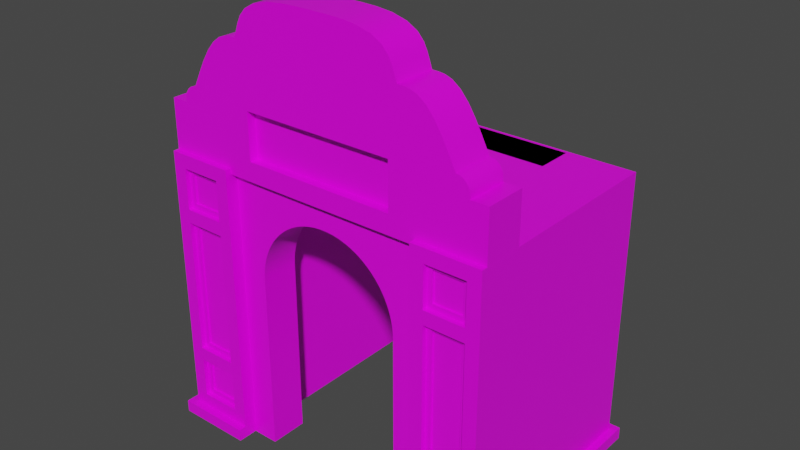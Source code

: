 # Source: 3ab_6ab.blend  (saved by Blender 3.0.42; exported with 4.5.12 LTS)
import bpy
from mathutils import Matrix  # noqa: F401  (used for matrix-valued properties, if any)

bpy.ops.wm.read_factory_settings(use_empty=True)
scene = bpy.context.scene
scene.name = 'Scene'

# ---- collections
col_collection = bpy.data.collections.new('Collection'); scene.collection.children.link(col_collection)

# ---- images (referenced by path relative to the original .blend; pixels are not part of the script)
import os
ASSET_DIR = os.environ.get("B2B_ASSET_DIR", "")  # directory of the original .blend (textures are referenced by path, not embedded)
HERE = os.path.dirname(os.path.abspath(__file__))  # packed textures are extracted next to this script under _unpacked/

def load_image(name, relpath, width, height, colorspace="sRGB"):
    """Load a texture the original file referenced (path relative to the .blend, or extracted next to this script)."""
    p = next((c for c in (os.path.join(HERE, relpath), os.path.join(ASSET_DIR, relpath)) if relpath and os.path.exists(c)), "")
    if p:
        img = bpy.data.images.load(p, check_existing=True)
        img.name = name
    else:  # same state as the original file: an image datablock whose file is absent (Cycles renders it pink)
        img = bpy.data.images.new(name, width, height)
        img.source = "FILE"
        img.filepath = "//" + (relpath or name)
    img.colorspace_settings.name = colorspace
    return img
img_concrete024_1k_color_jpg = load_image('Concrete024_1K_Color.jpg', 'img/Concrete024_1K_Color.jpg', 1024, 1024, 'sRGB')

# ---- materials (node trees are filled in below, after node groups)
mat_concrete = bpy.data.materials.new('concrete')
mat_concrete.alpha_threshold = 0.0
mat_concrete.use_transparent_shadow = False
mat_concrete.line_color = (0.0, 0.0, 0.0, 1.0)

# ---- node groups
ng_auto_smooth = bpy.data.node_groups.new('Auto Smooth', 'GeometryNodeTree')
_s = ng_auto_smooth.interface.new_socket(name='Geometry', in_out='OUTPUT', socket_type='NodeSocketGeometry')
_s = ng_auto_smooth.interface.new_socket(name='Geometry', in_out='INPUT', socket_type='NodeSocketGeometry')
_s = ng_auto_smooth.interface.new_socket(name='Angle', in_out='INPUT', socket_type='NodeSocketFloat')
_s.subtype = 'ANGLE'
_s.min_value = 0.0
_s.max_value = 3.142
ng_auto_smooth.is_modifier = True
_N = ng_auto_smooth.nodes; _L = ng_auto_smooth.links
n0 = _N.new('NodeGroupOutput'); n0.name = 'Group Output'; n0.location = (480, -100)
n1 = _N.new('NodeGroupInput'); n1.name = 'Group Input'; n1.location = (-420, -300)
n2 = _N.new('NodeGroupInput'); n2.name = 'Group Input.001'; n2.location = (-60, -100)
n3 = _N.new('GeometryNodeSetShadeSmooth'); n3.name = 'Set Shade Smooth'; n3.location = (120, -100)
n3.domain = 'EDGE'
n4 = _N.new('GeometryNodeSetShadeSmooth'); n4.name = 'Set Shade Smooth.001'; n4.location = (300, -100)
n5 = _N.new('GeometryNodeInputMeshEdgeAngle'); n5.name = 'Edge Angle'; n5.location = (-420, -220)
n6 = _N.new('GeometryNodeInputEdgeSmooth'); n6.name = 'Is Edge Smooth'; n6.location = (-60, -160)
n7 = _N.new('GeometryNodeInputShadeSmooth'); n7.name = 'Is Face Smooth'; n7.location = (-240, -340)
n8 = _N.new('FunctionNodeBooleanMath'); n8.name = 'Boolean Math'; n8.location = (-60, -220)
n9 = _N.new('FunctionNodeCompare'); n9.name = 'Compare'; n9.location = (-240, -180)
n9.operation = 'LESS_EQUAL'
_L.new(n5.outputs[0], n9.inputs[0])
_L.new(n4.outputs[0], n0.inputs[0])
_L.new(n1.outputs[1], n9.inputs[1])
_L.new(n9.outputs[0], n8.inputs[0])
_L.new(n7.outputs[0], n8.inputs[1])
_L.new(n2.outputs[0], n3.inputs[0])
_L.new(n6.outputs[0], n3.inputs[1])
_L.new(n3.outputs[0], n4.inputs[0])
_L.new(n8.outputs[0], n3.inputs[2])
n0.is_active_output = True

# ---- material node trees
mat_concrete.use_nodes = True; mat_concrete.node_tree.nodes.clear()
_N = mat_concrete.node_tree.nodes; _L = mat_concrete.node_tree.links
n0 = _N.new('ShaderNodeOutputMaterial'); n0.name = 'Material Output'; n0.location = (300, 300)
n1 = _N.new('ShaderNodeBsdfPrincipled'); n1.name = 'Principled BSDF'; n1.location = (10, 300)
n1.distribution = 'GGX'
n1.subsurface_method = 'RANDOM_WALK_SKIN'
n1.inputs[2].default_value = 0.4
n1.inputs[3].default_value = 1.45
n1.inputs[27].default_value = (0.0, 0.0, 0.0, 1.0)
n1.inputs[28].default_value = 1.0
n2 = _N.new('ShaderNodeTexImage'); n2.name = 'Image Texture'; n2.location = (-280, 272)
n2.image = img_concrete024_1k_color_jpg
_L.new(n1.outputs[0], n0.inputs[0])
_L.new(n2.outputs[0], n1.inputs[0])
n0.is_active_output = True

# ---- world
world_world = bpy.data.worlds.new('World'); scene.world = world_world
world_world.use_nodes = True; world_world.node_tree.nodes.clear()
_N = world_world.node_tree.nodes; _L = world_world.node_tree.links
n0 = _N.new('ShaderNodeOutputWorld'); n0.name = 'World Output'; n0.location = (300, 300)
n1 = _N.new('ShaderNodeBackground'); n1.name = 'Background'; n1.location = (10, 300)
n1.inputs[0].default_value = (0.05088, 0.05088, 0.05088, 1.0)
_L.new(n1.outputs[0], n0.inputs[0])
n0.is_active_output = True
world_world.color = (0.05088, 0.05088, 0.05088)
world_world.use_sun_shadow = False
world_world.sun_shadow_jitter_overblur = 0.0

# ---- meshes
me_cube_001 = bpy.data.meshes.new('Cube.001')
me_cube_001.from_pydata([(-4.599, -2.625, -5.88), (-4.599, -2.625, 1.318), (-4.599, 3.937, -5.88), (-4.599, 3.937, 1.318), (-3.4, -2.625, -5.88), (-3.4, -2.625, 1.318), (-3.4, 3.937, -5.88), (-3.4, 3.937, 1.318), (-4.999, -2.625, -6.281), (-4.999, -2.625, 1.72), (-4.999, 3.937, 1.72), (-4.999, 3.937, -6.281), (-2.999, 3.937, -6.281), (-2.999, 3.937, 1.72), (-2.999, -2.625, 1.72), (-2.999, -2.625, -6.281), (-4.999, -2.625, 0.3941), (-4.999, 3.937, 0.3941), (-2.999, 3.937, 0.3941), (-2.999, -2.625, 0.3941), (-4.599, -2.625, 0.1191), (-4.599, 3.937, 0.1191), (-3.4, 3.937, 0.1191), (-3.4, -2.625, 0.1191), (-4.999, 3.937, -0.061), (-2.999, 3.937, -0.061), (-2.999, -2.625, -0.061), (-4.599, 3.937, -0.281), (-3.4, 3.937, -0.281), (-3.4, -2.625, -0.281), (-4.999, -2.625, -0.061), (-4.599, -2.625, -0.281), (-4.999, 3.937, -4.504), (-2.999, 3.937, -4.504), (-2.999, -2.625, -4.504), (-4.599, 3.937, -4.281), (-3.4, 3.937, -4.281), (-3.4, -2.625, -4.281), (-4.999, -2.625, -4.504), (-4.599, -2.625, -4.281), (-4.999, 3.937, -4.947), (-2.999, 3.937, -4.947), (-2.999, -2.625, -4.947), (-4.599, 3.937, -4.679), (-3.4, 3.937, -4.679), (-3.4, -2.625, -4.679), (-4.999, -2.625, -4.947), (-4.599, -2.625, -4.679), (-4.439, -2.484, 0.2791), (-4.439, -2.484, 1.158), (-3.56, -2.484, -4.839), (-3.56, -2.484, -5.72), (-4.439, -2.484, -5.72), (-3.56, -2.484, 1.158), (-3.56, -2.484, 0.2791), (-4.439, -2.484, -4.121), (-4.439, -2.484, -0.4416), (-3.56, -2.484, -0.4416), (-3.56, -2.484, -4.121), (-4.439, -2.484, -4.839), (-4.439, 3.796, -4.839), (-4.439, 3.796, -5.72), (-3.56, 3.796, -5.72), (-4.439, 3.796, 1.158), (-3.56, 3.796, 1.158), (-3.56, 3.796, -4.839), (-4.439, 3.796, 0.2791), (-3.56, 3.796, 0.2791), (-4.439, 3.796, -0.4416), (-3.56, 3.796, -0.4416), (-4.439, 3.796, -4.121), (-3.56, 3.796, -4.121), (-4.599, -2.484, 0.1191), (-4.599, -2.484, 1.318), (-3.4, -2.484, -4.679), (-3.4, -2.484, -5.88), (-4.599, -2.484, -5.88), (-3.4, -2.484, 1.318), (-3.4, -2.484, 0.1191), (-4.599, -2.484, -4.281), (-4.599, -2.484, -0.281), (-3.4, -2.484, -0.281), (-3.4, -2.484, -4.281), (-4.599, -2.484, -4.679), (-4.599, 3.796, -4.679), (-4.599, 3.796, -5.88), (-3.4, 3.796, -5.88), (-4.599, 3.796, 1.318), (-3.4, 3.796, 1.318), (-3.4, 3.796, -4.679), (-4.599, 3.796, 0.1191), (-3.4, 3.796, 0.1191), (-4.599, 3.796, -0.281), (-3.4, 3.796, -0.281), (-4.599, 3.796, -4.281), (-3.4, 3.796, -4.281), (-4.439, -2.424, 0.2791), (-4.439, -2.424, 1.158), (-3.56, -2.424, -4.839), (-3.56, -2.424, -5.72), (-4.439, -2.424, -5.72), (-3.56, -2.424, 1.158), (-3.56, -2.424, 0.2791), (-4.439, -2.424, -4.121), (-4.439, -2.424, -0.4416), (-3.56, -2.424, -0.4416), (-3.56, -2.424, -4.121), (-4.439, -2.424, -4.839), (-4.439, 3.737, -4.839), (-4.439, 3.737, -5.72), (-3.56, 3.737, -5.72), (-4.439, 3.737, 1.158), (-3.56, 3.737, 1.158), (-3.56, 3.737, -4.839), (-4.439, 3.737, 0.2791), (-3.56, 3.737, 0.2791), (-4.439, 3.737, -0.4416), (-3.56, 3.737, -0.4416), (-4.439, 3.737, -4.121), (-3.56, 3.737, -4.121), (3.399, -2.625, -5.88), (3.399, -2.625, 1.318), (3.399, 3.937, -5.88), (3.399, 3.937, 1.318), (4.599, -2.625, -5.88), (4.599, -2.625, 1.318), (4.599, 3.937, -5.88), (4.599, 3.937, 1.318), (2.999, -2.625, -6.281), (2.999, -2.625, 1.72), (2.999, 3.937, 1.72), (2.999, 3.937, -6.281), (4.999, 3.937, -6.281), (4.999, 3.937, 1.72), (4.999, -2.625, 1.72), (4.999, -2.625, -6.281), (2.999, -2.625, 0.3941), (2.999, 3.937, 0.3941), (4.999, 3.937, 0.3941), (4.999, -2.625, 0.3941), (3.399, -2.625, 0.1191), (3.399, 3.937, 0.1191), (4.599, 3.937, 0.1191), (4.599, -2.625, 0.1191), (2.999, 3.937, -0.061), (4.999, 3.937, -0.061), (4.999, -2.625, -0.061), (3.399, 3.937, -0.281), (4.599, 3.937, -0.281), (4.599, -2.625, -0.281), (2.999, -2.625, -0.061), (3.399, -2.625, -0.281), (2.999, 3.937, -4.504), (4.999, 3.937, -4.504), (4.999, -2.625, -4.504), (3.399, 3.937, -4.281), (4.599, 3.937, -4.281), (4.599, -2.625, -4.281), (2.999, -2.625, -4.504), (3.399, -2.625, -4.281), (2.999, 3.937, -4.947), (4.999, 3.937, -4.947), (4.999, -2.625, -4.947), (3.399, 3.937, -4.679), (4.599, 3.937, -4.679), (4.599, -2.625, -4.679), (2.999, -2.625, -4.947), (3.399, -2.625, -4.679), (3.559, -2.484, 0.2791), (3.559, -2.484, 1.158), (4.439, -2.484, -4.839), (4.439, -2.484, -5.72), (3.559, -2.484, -5.72), (4.439, -2.484, 1.158), (4.439, -2.484, 0.2791), (3.559, -2.484, -4.121), (3.559, -2.484, -0.4416), (4.439, -2.484, -0.4416), (4.439, -2.484, -4.121), (3.559, -2.484, -4.839), (3.559, 3.796, -4.839), (3.559, 3.796, -5.72), (4.439, 3.796, -5.72), (3.559, 3.796, 1.158), (4.439, 3.796, 1.158), (4.439, 3.796, -4.839), (3.559, 3.796, 0.2791), (4.439, 3.796, 0.2791), (3.559, 3.796, -0.4416), (4.439, 3.796, -0.4416), (3.559, 3.796, -4.121), (4.439, 3.796, -4.121), (3.399, -2.484, 0.1191), (3.399, -2.484, 1.318), (4.599, -2.484, -4.679), (4.599, -2.484, -5.88), (3.399, -2.484, -5.88), (4.599, -2.484, 1.318), (4.599, -2.484, 0.1191), (3.399, -2.484, -4.281), (3.399, -2.484, -0.281), (4.599, -2.484, -0.281), (4.599, -2.484, -4.281), (3.399, -2.484, -4.679), (3.399, 3.796, -4.679), (3.399, 3.796, -5.88), (4.599, 3.796, -5.88), (3.399, 3.796, 1.318), (4.599, 3.796, 1.318), (4.599, 3.796, -4.679), (3.399, 3.796, 0.1191), (4.599, 3.796, 0.1191), (3.399, 3.796, -0.281), (4.599, 3.796, -0.281), (3.399, 3.796, -4.281), (4.599, 3.796, -4.281), (3.559, -2.424, 0.2791), (3.559, -2.424, 1.158), (4.439, -2.424, -4.839), (4.439, -2.424, -5.72), (3.559, -2.424, -5.72), (4.439, -2.424, 1.158), (4.439, -2.424, 0.2791), (3.559, -2.424, -4.121), (3.559, -2.424, -0.4416), (4.439, -2.424, -0.4416), (4.439, -2.424, -4.121), (3.559, -2.424, -4.839), (3.559, 3.737, -4.839), (3.559, 3.737, -5.72), (4.439, 3.737, -5.72), (3.559, 3.737, 1.158), (4.439, 3.737, 1.158), (4.439, 3.737, -4.839), (3.559, 3.737, 0.2791), (4.439, 3.737, 0.2791), (3.559, 3.737, -0.4416), (4.439, 3.737, -0.4416), (3.559, 3.737, -4.121), (4.439, 3.737, -4.121), (-4.999, -2.449, 1.561), (4.998, -2.449, 1.561), (-4.999, -2.449, 3.155), (4.998, -2.449, 3.155), (-4.999, -1.251, 1.561), (4.998, -1.251, 1.561), (-4.999, -1.251, 3.155), (4.998, -1.251, 3.155), (-4.497, -2.449, 1.561), (-4.497, -2.449, 3.155), (-4.497, -1.251, 1.561), (-4.497, -1.251, 3.155), (-4.103, -2.449, 1.561), (-4.103, -1.251, 1.561), (-4.103, -2.449, 3.155), (-4.103, -1.251, 3.155), (-2.501, -2.449, 1.561), (-2.501, -1.251, 1.561), (-2.24, -2.449, 3.461), (-2.501, -1.251, 3.155), (4.5, -2.449, 1.561), (4.5, -1.251, 1.561), (4.5, -2.449, 3.155), (4.5, -1.251, 3.155), (4.107, -2.449, 3.155), (4.107, -1.251, 3.155), (4.107, -2.449, 1.561), (4.107, -1.251, 1.561), (2.24, -2.449, 3.461), (2.501, -1.251, 3.155), (2.501, -2.449, 1.561), (2.501, -1.251, 1.561), (-4.103, -2.449, 3.654), (-4.103, -1.251, 3.654), (-2.501, -2.449, 3.654), (-2.501, -1.251, 3.654), (2.501, -2.449, 3.654), (2.501, -1.251, 3.654), (4.107, -2.449, 3.654), (4.107, -1.251, 3.654), (-2.501, -2.449, 5.254), (-2.501, -1.251, 5.254), (2.501, -2.449, 5.254), (2.501, -1.251, 5.254), (-4.103, -2.449, 3.654), (-4.485, -2.449, 3.325), (-4.446, -2.449, 3.433), (-4.383, -2.449, 3.525), (-4.301, -2.449, 3.596), (-4.206, -2.449, 3.639), (-4.103, -1.251, 3.654), (-4.206, -1.251, 3.639), (-4.301, -1.251, 3.596), (-4.383, -1.251, 3.525), (-4.446, -1.251, 3.433), (-4.485, -1.251, 3.325), (4.107, -2.449, 3.654), (4.209, -2.449, 3.639), (4.304, -2.449, 3.596), (4.386, -2.449, 3.525), (4.449, -2.449, 3.433), (4.487, -2.449, 3.325), (4.107, -1.251, 3.654), (4.487, -1.251, 3.325), (4.449, -1.251, 3.433), (4.386, -1.251, 3.525), (4.304, -1.251, 3.596), (4.209, -1.251, 3.639), (-4.029, -2.449, 3.801), (-2.501, -2.449, 5.254), (-3.87, -2.449, 4.112), (-3.702, -2.449, 4.423), (-3.508, -2.449, 4.725), (-3.284, -2.449, 4.987), (-3.056, -2.449, 5.155), (-2.853, -2.449, 5.23), (-2.672, -2.449, 5.251), (-2.501, -1.251, 5.254), (-4.029, -1.251, 3.801), (-2.672, -1.251, 5.251), (-2.853, -1.251, 5.23), (-3.056, -1.251, 5.155), (-3.284, -1.251, 4.987), (-3.508, -1.251, 4.725), (-3.702, -1.251, 4.423), (-3.87, -1.251, 4.112), (2.501, -2.449, 5.254), (4.032, -2.449, 3.801), (2.673, -2.449, 5.251), (2.854, -2.449, 5.23), (3.058, -2.449, 5.155), (3.287, -2.449, 4.987), (3.511, -2.449, 4.725), (3.705, -2.449, 4.423), (3.874, -2.449, 4.112), (4.032, -1.251, 3.801), (2.501, -1.251, 5.254), (3.874, -1.251, 4.112), (3.705, -1.251, 4.423), (3.511, -1.251, 4.725), (3.287, -1.251, 4.987), (3.058, -1.251, 5.155), (2.854, -1.251, 5.23), (2.673, -1.251, 5.251), (0.0001073, -2.449, 5.254), (0.0001073, -1.251, 5.254), (0.0001076, -2.449, 6.389), (0.0001076, -1.251, 6.389), (0.0001076, -2.449, 6.389), (2.445, -2.449, 5.417), (0.453, -2.449, 6.387), (0.9094, -2.449, 6.373), (1.366, -2.449, 6.323), (1.785, -2.449, 6.21), (2.09, -2.449, 6.035), (2.268, -2.449, 5.833), (2.37, -2.449, 5.625), (-2.445, -2.449, 5.417), (0.0001076, -2.449, 6.389), (-2.37, -2.449, 5.625), (-2.267, -2.449, 5.833), (-2.09, -2.449, 6.035), (-1.785, -2.449, 6.21), (-1.366, -2.449, 6.323), (-0.9092, -2.449, 6.373), (-0.4528, -2.449, 6.387), (2.445, -1.251, 5.417), (0.0001076, -1.251, 6.389), (2.37, -1.251, 5.625), (2.268, -1.251, 5.833), (2.09, -1.251, 6.035), (1.785, -1.251, 6.21), (1.366, -1.251, 6.323), (0.9094, -1.251, 6.373), (0.453, -1.251, 6.387), (0.0001076, -1.251, 6.389), (-2.445, -1.251, 5.417), (-0.4528, -1.251, 6.387), (-0.9092, -1.251, 6.373), (-1.366, -1.251, 6.323), (-1.785, -1.251, 6.21), (-2.09, -1.251, 6.035), (-2.267, -1.251, 5.833), (-2.37, -1.251, 5.625), (-4.999, -2.449, 2.118), (4.998, -2.449, 2.118), (-4.999, -1.251, 2.118), (4.998, -1.251, 2.118), (-4.497, -1.251, 2.118), (-4.497, -2.449, 2.118), (-4.103, -1.251, 2.118), (-4.103, -2.449, 2.118), (-2.501, -1.251, 2.118), (-2.24, -2.449, 2.118), (4.5, -1.251, 2.118), (4.5, -2.449, 2.118), (4.107, -2.449, 2.118), (4.107, -1.251, 2.118), (2.501, -1.251, 2.118), (2.24, -2.449, 2.118), (-2.24, -2.203, 3.461), (2.24, -2.203, 3.461), (-2.24, -2.203, 2.118), (2.24, -2.203, 2.118), (-3.0, 2.725, 1.72), (-3.0, 3.842, 1.72), (3.0, 2.725, 1.72), (3.0, 3.842, 1.72), (-3.0, 2.725, -1.191), (-2.945, 3.842, -0.9345), (-3.0, 3.842, -1.191), (-2.945, 2.725, -0.9345), (-2.982, 2.725, -1.08), (-2.982, 3.842, -1.08), (0.2034, 2.725, 0.7794), (0.2034, 3.842, 0.7794), (-0.0002806, 2.725, 0.7844), (-0.0002806, 3.842, 0.7844), (-1.374, 2.725, 0.5432), (-1.374, 3.842, 0.5432), (-1.553, 2.725, 0.4712), (-1.553, 3.842, 0.4712), (2.446, 2.725, -0.1275), (2.446, 3.842, -0.1275), (2.322, 2.725, -0.0101), (2.322, 3.842, -0.0101), (-2.829, 3.842, -0.6499), (-2.662, 3.842, -0.3793), (-2.752, 3.842, -0.5126), (-2.893, 3.842, -0.7908), (-2.56, 3.842, -0.2507), (-2.447, 3.842, -0.1275), (-2.187, 3.842, 0.1009), (-2.322, 3.842, -0.0101), (-1.887, 3.842, 0.3016), (-1.724, 3.842, 0.3905), (-2.041, 3.842, 0.205), (-1.0, 3.842, 0.6602), (-0.6075, 3.842, 0.7394), (-0.8056, 3.842, 0.7046), (-0.2039, 3.842, 0.7794), (-0.4067, 3.842, 0.7644), (0.607, 3.842, 0.7394), (1.189, 3.842, 0.6063), (0.9995, 3.842, 0.6602), (0.8051, 3.842, 0.7046), (1.552, 3.842, 0.4712), (1.886, 3.842, 0.3016), (-1.724, 2.725, 0.3905), (1.723, 3.842, 0.3905), (1.374, 3.842, 0.5432), (0.4061, 3.842, 0.7644), (-1.19, 3.842, 0.6063), (2.186, 2.725, 0.1009), (2.186, 3.842, 0.1009), (-1.887, 2.725, 0.3016), (2.041, 3.842, 0.205), (2.56, 3.842, -0.2507), (2.751, 3.842, -0.5126), (2.893, 3.842, -0.7908), (2.829, 3.842, -0.6499), (3.0, 3.842, -1.191), (2.982, 3.842, -1.08), (2.944, 3.842, -0.9345), (2.041, 2.725, 0.205), (2.662, 3.842, -0.3793), (-2.041, 2.725, 0.205), (3.0, 2.725, -1.191), (1.886, 2.725, 0.3016), (-2.187, 2.725, 0.1009), (1.723, 2.725, 0.3905), (-1.19, 2.725, 0.6063), (-0.8056, 2.725, 0.7046), (-1.0, 2.725, 0.6602), (-2.322, 2.725, -0.0101), (-0.6075, 2.725, 0.7394), (-0.4067, 2.725, 0.7644), (-0.2039, 2.725, 0.7794), (0.4061, 2.725, 0.7644), (0.9995, 2.725, 0.6602), (0.8051, 2.725, 0.7046), (0.607, 2.725, 0.7394), (1.374, 2.725, 0.5432), (1.552, 2.725, 0.4712), (2.56, 2.725, -0.2507), (2.829, 2.725, -0.6499), (2.751, 2.725, -0.5126), (2.662, 2.725, -0.3793), (2.944, 2.725, -0.9345), (2.982, 2.725, -1.08), (2.893, 2.725, -0.7908), (1.189, 2.725, 0.6063), (-2.447, 2.725, -0.1275), (-2.893, 2.725, -0.7908), (-2.752, 2.725, -0.5126), (-2.829, 2.725, -0.6499), (-2.56, 2.725, -0.2507), (-2.662, 2.725, -0.3793), (-3.0, -2.251, -6.64), (-3.0, -2.251, 1.72), (-3.0, -1.135, -6.64), (-3.0, -1.135, 1.72), (3.0, -2.251, -6.64), (3.0, -2.251, 1.72), (3.0, -1.135, -6.64), (3.0, -1.135, 1.72), (0.4432, -2.251, 0.8175), (1.378, -2.251, 0.3798), (-1.134, -2.251, 0.5493), (0.4432, -1.135, 0.8175), (-1.134, -1.135, 0.5493), (1.378, -1.135, 0.3798), (-0.5885, -2.251, 0.7827), (1.787, -2.251, -0.04938), (1.787, -1.135, -0.04938), (-0.5885, -1.135, 0.7827), (1.258, -2.251, 0.4686), (1.258, -1.135, 0.4686), (-0.7305, -2.251, 0.7383), (-0.7305, -1.135, 0.7383), (1.695, -2.251, 0.06801), (1.695, -1.135, 0.06801), (2.203, -1.135, -1.298), (2.203, -2.251, -1.298), (2.009, -1.135, -0.4345), (2.009, -2.251, -0.4345), (-2.178, -1.135, -1.002), (-2.178, -2.251, -1.002), (2.195, -2.251, -1.15), (2.195, -1.135, -1.15), (1.944, -2.251, -0.3012), (1.944, -1.135, -0.3012), (-2.196, -2.251, -1.15), (-2.196, -1.135, -1.15), (-1.597, -2.251, 0.179), (-1.597, -1.135, 0.179), (-2.203, -1.135, -1.298), (-2.113, -1.135, -0.7127), (-2.151, -1.135, -0.8564), (-2.01, -1.135, -0.4345), (-2.066, -1.135, -0.5718), (-2.066, -2.251, -0.5718), (-1.696, -2.251, 0.06801), (-1.696, -1.135, 0.06801), (-1.944, -1.135, -0.3012), (-1.787, -1.135, -0.04938), (-1.87, -1.135, -0.1726), (-1.259, -1.135, 0.4686), (-1.378, -1.135, 0.3798), (-1.004, -1.135, 0.6213), (-1.491, -1.135, 0.2831), (-2.113, -2.251, -0.7127), (-1.259, -2.251, 0.4686), (-0.8691, -1.135, 0.6844), (1.133, -2.251, 0.5493), (-0.2971, -1.135, 0.8425), (1.133, -1.135, 0.5493), (-0.4438, -1.135, 0.8175), (0.1485, -1.135, 0.8575), (-0.0002806, -1.135, 0.8625), (0.2965, -1.135, 0.8425), (-0.149, -1.135, 0.8575), (0.8686, -1.135, 0.6844), (0.7299, -1.135, 0.7383), (1.003, -1.135, 0.6213), (1.49, -1.135, 0.2831), (1.597, -1.135, 0.179), (0.2965, -2.251, 0.8425), (1.597, -2.251, 0.179), (0.5879, -1.135, 0.7827), (2.178, -2.251, -1.002), (2.178, -1.135, -1.002), (-0.8691, -2.251, 0.6844), (-2.203, -2.251, -1.298), (-1.787, -2.251, -0.04938), (1.869, -2.251, -0.1726), (1.869, -1.135, -0.1726), (-2.203, -1.135, -6.64), (-1.378, -2.251, 0.3798), (2.15, -1.135, -0.8564), (2.113, -1.135, -0.7127), (2.203, -1.135, -6.64), (1.003, -2.251, 0.6213), (2.066, -1.135, -0.5718), (-2.151, -2.251, -0.8564), (-0.0002806, -2.251, 0.8625), (1.49, -2.251, 0.2831), (-0.149, -2.251, 0.8575), (2.203, -2.251, -6.64), (0.1485, -2.251, 0.8575), (2.15, -2.251, -0.8564), (-1.004, -2.251, 0.6213), (-1.491, -2.251, 0.2831), (-1.87, -2.251, -0.1726), (0.8686, -2.251, 0.6844), (-2.203, -2.251, -6.64), (-0.2971, -2.251, 0.8425), (2.113, -2.251, -0.7127), (-0.4438, -2.251, 0.8175), (0.5879, -2.251, 0.7827), (2.066, -2.251, -0.5718), (0.7299, -2.251, 0.7383), (-1.944, -2.251, -0.3012), (-2.01, -2.251, -0.4345), (-5.223, -2.848, -6.64), (-5.223, -2.848, -6.281), (-5.223, 4.16, -6.64), (-5.223, 4.16, -6.281), (-2.999, -2.848, -6.64), (-2.999, -2.848, -6.281), (-2.999, 4.16, -6.64), (-2.999, 4.16, -6.281), (2.999, -2.848, -6.64), (2.999, -2.848, -6.281), (2.999, 4.16, -6.64), (2.999, 4.16, -6.281), (5.223, -2.848, -6.64), (5.223, -2.848, -6.281), (5.223, 4.16, -6.64), (5.223, 4.16, -6.281), (-3.0, -2.039, 1.72), (3.0, -2.039, 1.72), (-3.0, 3.937, 1.72), (3.0, 3.937, 1.72), (-3.0, 3.937, 1.548), (-3.0, -2.039, 1.548), (3.0, -2.039, 1.548), (3.0, 3.937, 1.548)], [], [(16, 9, 10, 17), (36, 35, 94, 95), (18, 13, 14, 19), (20, 23, 78, 72), (11, 12, 15, 8), (13, 10, 9, 14), (2, 6, 12, 11), (7, 3, 10, 13), (4, 0, 8, 15), (1, 5, 14, 9), (29, 23, 20, 31), (25, 18, 19, 26), (27, 21, 22, 28), (30, 16, 17, 24), (38, 30, 24, 32), (35, 27, 92, 94), (33, 25, 26, 34), (5, 1, 73, 77), (45, 37, 39, 47), (41, 33, 34, 42), (43, 35, 36, 44), (46, 38, 32, 40), (8, 46, 40, 11), (22, 21, 90, 91), (12, 41, 42, 15), (1, 20, 72, 73), (9, 16, 30, 38, 46, 8, 0, 47, 39, 31, 20, 1), (14, 5, 4, 15), (6, 7, 13, 12), (10, 3, 2, 11), (58, 57, 105, 106), (51, 50, 98, 99), (50, 59, 107, 98), (39, 37, 82, 79), (37, 29, 81, 82), (31, 39, 79, 80), (47, 0, 76, 83), (4, 45, 74, 75), (29, 31, 80, 81), (45, 47, 83, 74), (23, 5, 77, 78), (0, 4, 75, 76), (71, 70, 118, 119), (65, 62, 110, 113), (67, 66, 114, 115), (27, 28, 93, 92), (3, 7, 88, 87), (43, 44, 89, 84), (28, 36, 95, 93), (44, 6, 86, 89), (21, 3, 87, 90), (2, 43, 84, 85), (7, 22, 91, 88), (6, 2, 85, 86), (48, 49, 73, 72), (50, 51, 75, 74), (51, 52, 76, 75), (49, 53, 77, 73), (53, 54, 78, 77), (54, 48, 72, 78), (55, 56, 80, 79), (56, 57, 81, 80), (57, 58, 82, 81), (58, 55, 79, 82), (52, 59, 83, 76), (59, 50, 74, 83), (60, 61, 85, 84), (61, 62, 86, 85), (64, 63, 87, 88), (62, 65, 89, 86), (63, 66, 90, 87), (67, 64, 88, 91), (66, 67, 91, 90), (69, 68, 92, 93), (68, 70, 94, 92), (71, 69, 93, 95), (70, 71, 95, 94), (65, 60, 84, 89), (102, 101, 97, 96), (106, 105, 104, 103), (99, 98, 107, 100), (48, 54, 102, 96), (52, 51, 99, 100), (55, 58, 106, 103), (56, 55, 103, 104), (53, 49, 97, 101), (59, 52, 100, 107), (49, 48, 96, 97), (57, 56, 104, 105), (54, 53, 101, 102), (114, 111, 112, 115), (118, 116, 117, 119), (109, 108, 113, 110), (61, 60, 108, 109), (68, 69, 117, 116), (66, 63, 111, 114), (60, 65, 113, 108), (62, 61, 109, 110), (70, 68, 116, 118), (64, 67, 115, 112), (63, 64, 112, 111), (69, 71, 119, 117), (136, 129, 130, 137), (156, 155, 214, 215), (138, 133, 134, 139), (140, 143, 198, 192), (131, 132, 135, 128), (133, 130, 129, 134), (122, 126, 132, 131), (127, 123, 130, 133), (124, 120, 128, 135), (121, 125, 134, 129), (149, 143, 140, 151), (145, 138, 139, 146), (147, 141, 142, 148), (150, 136, 137, 144), (158, 150, 144, 152), (155, 147, 212, 214), (153, 145, 146, 154), (125, 121, 193, 197), (165, 157, 159, 167), (161, 153, 154, 162), (163, 155, 156, 164), (166, 158, 152, 160), (128, 166, 160, 131), (142, 141, 210, 211), (132, 161, 162, 135), (121, 140, 192, 193), (129, 136, 150, 158, 166, 128, 120, 167, 159, 151, 140, 121), (134, 125, 124, 135), (126, 127, 133, 132), (130, 123, 122, 131), (178, 177, 225, 226), (171, 170, 218, 219), (170, 179, 227, 218), (159, 157, 202, 199), (157, 149, 201, 202), (151, 159, 199, 200), (167, 120, 196, 203), (124, 165, 194, 195), (149, 151, 200, 201), (165, 167, 203, 194), (143, 125, 197, 198), (120, 124, 195, 196), (191, 190, 238, 239), (185, 182, 230, 233), (187, 186, 234, 235), (147, 148, 213, 212), (123, 127, 208, 207), (163, 164, 209, 204), (148, 156, 215, 213), (164, 126, 206, 209), (141, 123, 207, 210), (122, 163, 204, 205), (127, 142, 211, 208), (126, 122, 205, 206), (168, 169, 193, 192), (170, 171, 195, 194), (171, 172, 196, 195), (169, 173, 197, 193), (173, 174, 198, 197), (174, 168, 192, 198), (175, 176, 200, 199), (176, 177, 201, 200), (177, 178, 202, 201), (178, 175, 199, 202), (172, 179, 203, 196), (179, 170, 194, 203), (180, 181, 205, 204), (181, 182, 206, 205), (184, 183, 207, 208), (182, 185, 209, 206), (183, 186, 210, 207), (187, 184, 208, 211), (186, 187, 211, 210), (189, 188, 212, 213), (188, 190, 214, 212), (191, 189, 213, 215), (190, 191, 215, 214), (185, 180, 204, 209), (222, 221, 217, 216), (226, 225, 224, 223), (219, 218, 227, 220), (168, 174, 222, 216), (172, 171, 219, 220), (175, 178, 226, 223), (176, 175, 223, 224), (173, 169, 217, 221), (179, 172, 220, 227), (169, 168, 216, 217), (177, 176, 224, 225), (174, 173, 221, 222), (234, 231, 232, 235), (238, 236, 237, 239), (229, 228, 233, 230), (181, 180, 228, 229), (188, 189, 237, 236), (186, 183, 231, 234), (180, 185, 233, 228), (182, 181, 229, 230), (190, 188, 236, 238), (184, 187, 235, 232), (183, 184, 232, 231), (189, 191, 239, 237), (395, 262, 243, 385), (394, 387, 247, 263), (385, 243, 247, 387), (384, 240, 244, 386), (249, 242, 246, 251), (260, 241, 245, 261), (240, 248, 250, 244), (265, 263, 303, 304, 305, 306, 307, 302, 279), (386, 388, 251, 246), (384, 242, 249, 389), (248, 252, 253, 250), (388, 390, 255, 251), (389, 249, 254, 391), (251, 255, 273, 290, 291, 292, 293, 294, 295), (252, 256, 257, 253), (390, 392, 259, 255), (391, 254, 258, 393), (243, 262, 263, 247), (266, 260, 261, 267), (397, 394, 263, 265), (396, 264, 262, 395), (399, 268, 264, 396), (398, 397, 265, 269), (270, 266, 267, 271), (255, 259, 275, 273), (296, 278, 279, 302), (273, 275, 281, 317, 319, 320, 321, 322, 323, 324, 325, 318), (262, 264, 278, 296, 297, 298, 299, 300, 301), (399, 393, 402, 403), (254, 249, 285, 286, 287, 288, 289, 284, 272), (264, 268, 276, 278), (258, 254, 272, 274), (269, 265, 279, 277), (272, 273, 318, 308), (345, 283, 366, 368, 369, 370, 371, 372, 373, 374, 367, 347), (278, 276, 282, 326, 328, 329, 330, 331, 332, 333, 334, 327), (280, 309, 317, 281), (326, 282, 283, 336), (279, 278, 327, 335), (277, 279, 335, 337, 338, 339, 340, 341, 342, 343, 336, 283), (280, 281, 376, 357), (346, 358, 375, 347), (281, 345, 347, 375, 377, 378, 379, 380, 381, 382, 383, 376), (282, 344, 346, 348, 350, 351, 352, 353, 354, 355, 356, 349), (249, 251, 295, 285), (285, 295, 294, 286), (286, 294, 293, 287), (287, 293, 292, 288), (288, 292, 291, 289), (289, 291, 290, 284), (296, 302, 307, 297), (297, 307, 306, 298), (298, 306, 305, 299), (299, 305, 304, 300), (300, 304, 303, 301), (301, 303, 263, 262), (272, 284, 290, 273), (308, 318, 325, 310), (310, 325, 324, 311), (311, 324, 323, 312), (312, 323, 322, 313), (313, 322, 321, 314), (314, 321, 320, 315), (315, 320, 319, 316), (316, 319, 317, 309), (326, 336, 343, 328), (328, 343, 342, 329), (329, 342, 341, 330), (330, 341, 340, 331), (331, 340, 339, 332), (332, 339, 338, 333), (333, 338, 337, 334), (334, 337, 335, 327), (274, 272, 308, 310, 311, 312, 313, 314, 315, 316, 309, 280), (344, 280, 357, 359, 360, 361, 362, 363, 364, 365, 358, 346), (283, 282, 349, 366), (357, 376, 383, 359), (359, 383, 382, 360), (360, 382, 381, 361), (361, 381, 380, 362), (362, 380, 379, 363), (363, 379, 378, 364), (364, 378, 377, 365), (365, 377, 375, 358), (348, 367, 374, 350), (350, 374, 373, 351), (351, 373, 372, 352), (352, 372, 371, 353), (353, 371, 370, 354), (354, 370, 369, 355), (355, 369, 368, 356), (356, 368, 366, 349), (348, 346, 347, 367), (258, 274, 276, 268), (309, 326, 276, 274), (257, 256, 270, 271), (392, 257, 271, 398), (275, 259, 269, 277), (336, 317, 275, 277), (259, 392, 398, 269), (256, 393, 399, 270), (271, 267, 397, 398), (270, 399, 396, 266), (266, 396, 395, 260), (267, 261, 394, 397), (252, 391, 393, 256), (253, 257, 392, 390), (248, 389, 391, 252), (250, 253, 390, 388), (240, 384, 389, 248), (244, 250, 388, 386), (242, 384, 386, 246), (241, 385, 387, 245), (261, 245, 387, 394), (260, 395, 385, 241), (402, 400, 401, 403), (268, 399, 403, 401), (393, 258, 400, 402), (258, 268, 401, 400), (408, 404, 405, 410), (410, 405, 407, 461, 462, 463, 459, 460, 458, 465, 457, 423, 425, 454, 456, 447, 449, 446, 450, 443, 444, 445, 442, 451, 415, 417, 440, 441, 438, 439, 437, 452, 419, 421, 435, 434, 436, 432, 433, 431, 430, 427, 428, 426, 429, 409, 413), (461, 407, 406, 467), (467, 406, 404, 408, 412, 411, 493, 495, 494, 497, 496, 492, 474, 469, 466, 455, 448, 420, 418, 471, 473, 472, 475, 476, 477, 416, 414, 478, 481, 480, 479, 491, 482, 483, 470, 468, 464, 453, 424, 422, 484, 487, 486, 485, 490, 488, 489), (407, 405, 404, 406), (427, 430, 496, 497), (444, 443, 491, 479), (438, 441, 476, 475), (485, 460, 459, 490), (494, 428, 427, 497), (445, 444, 479, 480), (439, 438, 475, 472), (486, 458, 460, 485), (495, 426, 428, 494), (442, 445, 480, 481), (437, 439, 472, 473), (487, 465, 458, 486), (493, 429, 426, 495), (451, 442, 481, 478), (452, 437, 473, 471), (457, 465, 487, 484), (411, 409, 429, 493), (415, 451, 478, 414), (419, 452, 471, 418), (423, 457, 484, 422), (409, 411, 412, 413), (414, 416, 417, 415), (418, 420, 421, 419), (422, 424, 425, 423), (410, 413, 412, 408), (435, 421, 420, 448), (424, 453, 454, 425), (434, 435, 448, 455), (453, 464, 456, 454), (436, 434, 455, 466), (447, 456, 464, 468), (432, 436, 466, 469), (449, 447, 468, 470), (433, 432, 469, 474), (446, 449, 470, 483), (489, 462, 461, 467), (431, 433, 474, 492), (450, 446, 483, 482), (440, 417, 416, 477), (488, 463, 462, 489), (430, 431, 492, 496), (443, 450, 482, 491), (441, 440, 477, 476), (490, 459, 463, 488), (498, 499, 501, 500), (500, 501, 505, 504, 581, 522, 529, 571, 579, 580, 583, 524, 531, 576, 514, 521, 566, 565, 511, 517, 556, 564, 562, 563, 569, 509, 560, 558, 559, 561, 555, 557, 515, 519, 553, 549, 510, 547, 548, 550, 535, 543, 545, 546, 544, 539, 540, 537, 538, 526, 533, 536, 577), (504, 505, 503, 502), (502, 503, 499, 498, 595, 573, 532, 527, 584, 551, 541, 603, 602, 593, 574, 542, 534, 592, 578, 552, 508, 591, 572, 518, 512, 598, 596, 587, 585, 589, 567, 506, 599, 601, 594, 582, 554, 516, 507, 586, 568, 520, 513, 575, 530, 525, 600, 597, 590, 570, 528, 523, 588), (581, 504, 502, 588), (595, 498, 500, 577), (505, 501, 499, 503), (602, 544, 546, 593), (563, 562, 594, 601), (557, 555, 596, 598), (600, 583, 580, 597), (603, 539, 544, 602), (569, 563, 601, 599), (515, 557, 598, 512), (525, 524, 583, 600), (541, 540, 539, 603), (506, 509, 569, 599), (512, 518, 519, 515), (524, 525, 530, 531), (551, 537, 540, 541), (506, 567, 560, 509), (553, 519, 518, 572), (531, 530, 575, 576), (584, 538, 537, 551), (558, 560, 567, 589), (549, 553, 572, 591), (513, 514, 576, 575), (527, 526, 538, 584), (559, 558, 589, 585), (508, 510, 549, 591), (513, 520, 521, 514), (526, 527, 532, 533), (508, 552, 547, 510), (520, 568, 566, 521), (573, 536, 533, 532), (548, 547, 552, 578), (565, 566, 568, 586), (523, 522, 581, 588), (550, 548, 578, 592), (511, 565, 586, 507), (577, 536, 573, 595), (535, 550, 592, 534), (507, 516, 517, 511), (522, 523, 528, 529), (534, 542, 543, 535), (516, 554, 556, 517), (529, 528, 570, 571), (545, 543, 542, 574), (564, 556, 554, 582), (561, 559, 585, 587), (590, 579, 571, 570), (593, 546, 545, 574), (562, 564, 582, 594), (555, 561, 587, 596), (597, 580, 579, 590), (604, 605, 607, 606), (606, 607, 611, 610), (610, 611, 609, 608), (608, 609, 605, 604), (606, 610, 608, 604), (611, 607, 605, 609), (612, 613, 615, 614), (614, 615, 619, 618), (618, 619, 617, 616), (616, 617, 613, 612), (614, 618, 616, 612), (619, 615, 613, 617), (620, 622, 623, 621), (625, 626, 627, 624), (623, 622, 624, 627), (620, 621, 626, 625), (621, 623, 627, 626), (622, 620, 625, 624)])
me_cube_001.polygons.foreach_set('use_smooth', [0, 0, 0, 0, 0, 0, 0, 0, 0, 0, 0, 0, 0, 0, 0, 0, 0, 0, 0, 0, 0, 0, 0, 0, 0, 0, 0, 0, 0, 0, 0, 0, 0, 0, 0, 0, 0, 0, 0, 0, 0, 0, 0, 0, 0, 0, 0, 0, 0, 0, 0, 0, 0, 0, 0, 0, 0, 0, 0, 0, 0, 0, 0, 0, 0, 0, 0, 0, 0, 0, 0, 0, 0, 0, 0, 0, 0, 0, 0, 0, 0, 0, 0, 0, 0, 0, 0, 0, 0, 0, 0, 0, 0, 0, 0, 0, 0, 0, 0, 0, 0, 0, 0, 0, 0, 0, 0, 0, 0, 0, 0, 0, 0, 0, 0, 0, 0, 0, 0, 0, 0, 0, 0, 0, 0, 0, 0, 0, 0, 0, 0, 0, 0, 0, 0, 0, 0, 0, 0, 0, 0, 0, 0, 0, 0, 0, 0, 0, 0, 0, 0, 0, 0, 0, 0, 0, 0, 0, 0, 0, 0, 0, 0, 0, 0, 0, 0, 0, 0, 0, 0, 0, 0, 0, 0, 0, 0, 0, 0, 0, 0, 0, 0, 0, 0, 0, 0, 0, 0, 0, 0, 0, 0, 0, 0, 0, 0, 0, 0, 0, 0, 0, 0, 0, 0, 0, 0, 0, 0, 0, 0, 0, 0, 0, 0, 0, 0, 0, 0, 0, 0, 0, 0, 0, 0, 0, 0, 0, 0, 0, 0, 0, 0, 0, 0, 0, 0, 1, 0, 0, 0, 0, 1, 0, 1, 0, 0, 0, 1, 1, 1, 1, 1, 1, 1, 1, 1, 1, 1, 1, 0, 1, 1, 1, 1, 1, 1, 1, 1, 1, 1, 1, 1, 1, 1, 1, 1, 0, 0, 1, 1, 1, 1, 1, 1, 1, 1, 1, 1, 1, 1, 1, 1, 1, 1, 1, 0, 0, 0, 0, 0, 0, 0, 0, 0, 0, 0, 0, 0, 0, 0, 0, 0, 0, 0, 0, 0, 0, 0, 0, 0, 0, 0, 0, 0, 0, 0, 0, 0, 0, 0, 0, 0, 0, 0, 0, 0, 0, 0, 0, 0, 0, 0, 0, 0, 0, 0, 0, 0, 0, 0, 0, 0, 0, 0, 0, 0, 0, 0, 0, 0, 0, 0, 0, 0, 0, 0, 0, 0, 0, 0, 0, 0, 0, 0, 0, 0, 0, 0, 0, 0, 0, 0, 0, 0, 0, 0, 0, 0, 0, 0, 0, 0, 0, 0, 0, 0, 0, 0, 0, 0, 0, 0, 0, 0, 0, 0, 0, 0, 0, 0, 0, 0, 0, 0, 0, 0, 0, 0, 0, 0, 0, 0, 0, 0, 0, 0, 0, 0, 0, 0, 0, 0, 0, 0, 0, 0, 0, 0, 0, 0, 0, 0, 0, 0])
_k = set([(284, 290), (296, 302), (309, 317), (326, 336)])
me_cube_001.attributes.new('sharp_edge', 'BOOLEAN', 'EDGE').data.foreach_set('value', [ (min(e.vertices), max(e.vertices)) in _k for e in me_cube_001.edges])
_uv = me_cube_001.uv_layers.new(name='UVMap')
_uv.uv.foreach_set('vector', [0.5836, 0.0, 0.625, 0.0, 0.625, 0.25, 0.5836, 0.25, 0.4376, 0.45, 0.4376, 0.3, 0.4376, 0.3, 0.4376, 0.45, 0.1034, 0.9999, 0.0001071, 0.9999, 0.0001076, 0.4884, 0.1034, 0.4884, 0.5752, 0.95, 0.5752, 0.8, 0.5752, 0.8, 0.5752, 0.95, 0.125, 0.5, 0.375, 0.5, 0.375, 0.75, 0.125, 0.75, 5.52e-05, 0.3048, 5.524e-05, 5.52e-05, 0.9999, 5.529e-05, 0.9999, 0.3048, 0.3875, 0.3, 0.3875, 0.45, 0.375, 0.5, 0.375, 0.25, 0.6125, 0.45, 0.6125, 0.3, 0.625, 0.25, 0.625, 0.5, 0.3875, 0.8, 0.3875, 0.95, 0.375, 1.0, 0.375, 0.75, 0.6125, 0.95, 0.6125, 0.8, 0.625, 0.75, 0.625, 1.0, 0.5624, 0.8, 0.5752, 0.8, 0.5752, 0.95, 0.5624, 0.95, 2.641e-05, 0.06938, 2.633e-05, 2.633e-05, 1.0, 2.643e-05, 1.0, 0.06938, 0.5624, 0.3, 0.5752, 0.3, 0.5752, 0.45, 0.5624, 0.45, 0.5694, 0.0, 0.5836, 0.0, 0.5836, 0.25, 0.5694, 0.25, 0.4307, 0.0, 0.5694, 0.0, 0.5694, 0.25, 0.4307, 0.25, 0.0, 0.0, 0.0, 0.0, 0.0, 0.0, 0.0, 0.0, 0.9999, 8.234e-05, 0.9999, 0.6771, 8.227e-05, 0.6771, 8.242e-05, 8.227e-05, 0.6125, 0.8, 0.6125, 0.95, 0.6125, 0.95, 0.6125, 0.8, 0.4252, 0.8, 0.4376, 0.8, 0.4376, 0.95, 0.4252, 0.95, 0.4168, 0.5, 0.4307, 0.5, 0.4307, 0.75, 0.4168, 0.75, 0.4252, 0.3, 0.4376, 0.3, 0.4376, 0.45, 0.4252, 0.45, 0.4168, 0.0, 0.4307, 0.0, 0.4307, 0.25, 0.4168, 0.25, 0.375, 0.0, 0.4168, 0.0, 0.4168, 0.25, 0.375, 0.25, 0.5752, 0.45, 0.5752, 0.3, 0.5752, 0.3, 0.5752, 0.45, 4.509e-05, 0.2034, 4.509e-05, 4.509e-05, 1.0, 4.516e-05, 1.0, 0.2034, 3.451e-05, 1.0, 3.431e-05, 3.436e-05, 0.1177, 3.431e-05, 0.1177, 1.0, 0.625, 1.0, 0.5836, 0.0, 0.5694, 0.0, 0.4307, 0.0, 0.4168, 0.0, 0.375, 1.0, 0.3875, 0.95, 0.4252, 0.95, 0.4376, 0.95, 0.5624, 0.95, 0.5752, 0.95, 0.6125, 0.95, 0.625, 0.75, 0.6125, 0.8, 0.3875, 0.8, 0.375, 0.75, 0.3875, 0.45, 0.6125, 0.45, 0.625, 0.5, 0.375, 0.5, 0.625, 0.25, 0.6125, 0.3, 0.3875, 0.3, 0.375, 0.25, 0.4426, 0.82, 0.5574, 0.82, 0.5574, 0.82, 0.4426, 0.82, 0.3926, 0.82, 0.4202, 0.82, 0.4202, 0.82, 0.3926, 0.82, 0.4202, 0.82, 0.4202, 0.93, 0.4202, 0.93, 0.4202, 0.82, 0.4376, 0.95, 0.4376, 0.8, 0.4376, 0.8, 0.4376, 0.95, 0.0, 0.0, 0.0, 0.0, 0.0, 0.0, 0.0, 0.0, 1.881e-05, 1.884e-05, 1.0, 1.878e-05, 1.0, 0.0353, 1.878e-05, 0.0353, 0.4252, 0.95, 0.3875, 0.95, 0.3875, 0.95, 0.4252, 0.95, 0.0, 0.0, 0.0, 0.0, 0.0, 0.0, 0.0, 0.0, 0.5624, 0.8, 0.5624, 0.95, 0.5624, 0.95, 0.5624, 0.8, 0.4252, 0.8, 0.4252, 0.95, 0.4252, 0.95, 0.4252, 0.8, 0.0, 0.0, 0.0, 0.0, 0.0, 0.0, 0.0, 0.0, 0.3875, 0.95, 0.3875, 0.8, 0.3875, 0.8, 0.3875, 0.95, 0.4426, 0.43, 0.4426, 0.32, 0.4426, 0.32, 0.4426, 0.43, 0.4202, 0.43, 0.3926, 0.43, 0.3926, 0.43, 0.4202, 0.43, 0.5802, 0.43, 0.5802, 0.32, 0.5802, 0.32, 0.5802, 0.43, 0.5624, 0.3, 0.5624, 0.45, 0.5624, 0.45, 0.5624, 0.3, 0.6125, 0.3, 0.6125, 0.45, 0.6125, 0.45, 0.6125, 0.3, 0.4252, 0.3, 0.4252, 0.45, 0.4252, 0.45, 0.4252, 0.3, 0.0, 0.0, 0.0, 0.0, 0.0, 0.0, 0.0, 0.0, 0.0, 0.0, 0.0, 0.0, 0.0, 0.0, 0.0, 0.0, 0.0, 0.0, 0.0, 0.0, 0.0, 0.0, 0.0, 0.0, 0.0, 0.0, 0.0, 0.0, 0.0, 0.0, 0.0, 0.0, 0.0, 0.0, 0.0, 0.0, 0.0, 0.0, 0.0, 0.0, 0.3875, 0.45, 0.3875, 0.3, 0.3875, 0.3, 0.3875, 0.45, 0.5802, 0.93, 0.6075, 0.93, 0.6125, 0.95, 0.5752, 0.95, 0.4202, 0.82, 0.3926, 0.82, 0.3875, 0.8, 0.4252, 0.8, 0.3926, 0.82, 0.3926, 0.93, 0.3875, 0.95, 0.3875, 0.8, 0.6075, 0.93, 0.6075, 0.82, 0.6125, 0.8, 0.6125, 0.95, 0.6075, 0.82, 0.5802, 0.82, 0.5752, 0.8, 0.6125, 0.8, 0.5802, 0.82, 0.5802, 0.93, 0.5752, 0.95, 0.5752, 0.8, 0.4426, 0.93, 0.5574, 0.93, 0.5624, 0.95, 0.4376, 0.95, 0.5574, 0.93, 0.5574, 0.82, 0.5624, 0.8, 0.5624, 0.95, 0.5574, 0.82, 0.4426, 0.82, 0.4376, 0.8, 0.5624, 0.8, 0.4426, 0.82, 0.4426, 0.93, 0.4376, 0.95, 0.4376, 0.8, 0.3926, 0.93, 0.4202, 0.93, 0.4252, 0.95, 0.3875, 0.95, 0.4202, 0.93, 0.4202, 0.82, 0.4252, 0.8, 0.4252, 0.95, 0.4202, 0.32, 0.3926, 0.32, 0.3875, 0.3, 0.4252, 0.3, 0.3926, 0.32, 0.3926, 0.43, 0.3875, 0.45, 0.3875, 0.3, 0.6075, 0.43, 0.6075, 0.32, 0.6125, 0.3, 0.6125, 0.45, 0.3926, 0.43, 0.4202, 0.43, 0.4252, 0.45, 0.3875, 0.45, 0.6075, 0.32, 0.5802, 0.32, 0.5752, 0.3, 0.6125, 0.3, 0.5802, 0.43, 0.6075, 0.43, 0.6125, 0.45, 0.5752, 0.45, 0.5802, 0.32, 0.5802, 0.43, 0.5752, 0.45, 0.5752, 0.3, 0.5574, 0.43, 0.5574, 0.32, 0.5624, 0.3, 0.5624, 0.45, 0.5574, 0.32, 0.4426, 0.32, 0.4376, 0.3, 0.5624, 0.3, 0.4426, 0.43, 0.5574, 0.43, 0.5624, 0.45, 0.4376, 0.45, 0.4426, 0.32, 0.4426, 0.43, 0.4376, 0.45, 0.4376, 0.3, 0.4202, 0.43, 0.4202, 0.32, 0.4252, 0.3, 0.4252, 0.45, 0.5802, 0.82, 0.6075, 0.82, 0.6075, 0.93, 0.5802, 0.93, 0.4426, 0.82, 0.5574, 0.82, 0.5574, 0.93, 0.4426, 0.93, 0.3926, 0.82, 0.4202, 0.82, 0.4202, 0.93, 0.3926, 0.93, 0.5802, 0.93, 0.5802, 0.82, 0.5802, 0.82, 0.5802, 0.93, 0.3926, 0.93, 0.3926, 0.82, 0.3926, 0.82, 0.3926, 0.93, 0.4426, 0.93, 0.4426, 0.82, 0.4426, 0.82, 0.4426, 0.93, 0.5574, 0.93, 0.4426, 0.93, 0.4426, 0.93, 0.5574, 0.93, 0.6075, 0.82, 0.6075, 0.93, 0.6075, 0.93, 0.6075, 0.82, 0.4202, 0.93, 0.3926, 0.93, 0.3926, 0.93, 0.4202, 0.93, 0.6075, 0.93, 0.5802, 0.93, 0.5802, 0.93, 0.6075, 0.93, 0.5574, 0.82, 0.5574, 0.93, 0.5574, 0.93, 0.5574, 0.82, 0.5802, 0.82, 0.6075, 0.82, 0.6075, 0.82, 0.5802, 0.82, 0.5802, 0.32, 0.6075, 0.32, 0.6075, 0.43, 0.5802, 0.43, 0.4426, 0.32, 0.5574, 0.32, 0.5574, 0.43, 0.4426, 0.43, 0.3926, 0.32, 0.4202, 0.32, 0.4202, 0.43, 0.3926, 0.43, 0.3926, 0.32, 0.4202, 0.32, 0.4202, 0.32, 0.3926, 0.32, 0.5574, 0.32, 0.5574, 0.43, 0.5574, 0.43, 0.5574, 0.32, 0.5802, 0.32, 0.6075, 0.32, 0.6075, 0.32, 0.5802, 0.32, 0.4202, 0.32, 0.4202, 0.43, 0.4202, 0.43, 0.4202, 0.32, 0.3926, 0.43, 0.3926, 0.32, 0.3926, 0.32, 0.3926, 0.43, 0.4426, 0.32, 0.5574, 0.32, 0.5574, 0.32, 0.4426, 0.32, 0.6075, 0.43, 0.5802, 0.43, 0.5802, 0.43, 0.6075, 0.43, 0.6075, 0.32, 0.6075, 0.43, 0.6075, 0.43, 0.6075, 0.32, 0.5574, 0.43, 0.4426, 0.43, 0.4426, 0.43, 0.5574, 0.43, 0.5836, 0.0, 0.625, 0.0, 0.625, 0.25, 0.5836, 0.25, 0.4376, 0.45, 0.4376, 0.3, 0.4376, 0.3, 0.4376, 0.45, 0.5836, 0.5, 0.625, 0.5, 0.625, 0.75, 0.5836, 0.75, 0.5752, 0.95, 0.5752, 0.8, 0.5752, 0.8, 0.5752, 0.95, 0.125, 0.5, 0.375, 0.5, 0.375, 0.75, 0.125, 0.75, 5.52e-05, 0.3048, 5.524e-05, 5.52e-05, 0.9999, 5.529e-05, 0.9999, 0.3048, 0.3875, 0.3, 0.3875, 0.45, 0.375, 0.5, 0.375, 0.25, 0.6125, 0.45, 0.6125, 0.3, 0.625, 0.25, 0.625, 0.5, 0.3875, 0.8, 0.3875, 0.95, 0.375, 1.0, 0.375, 0.75, 0.6125, 0.95, 0.6125, 0.8, 0.625, 0.75, 0.625, 1.0, 0.5624, 0.8, 0.5752, 0.8, 0.5752, 0.95, 0.5624, 0.95, 0.5694, 0.5, 0.5836, 0.5, 0.5836, 0.75, 0.5694, 0.75, 0.5624, 0.3, 0.5752, 0.3, 0.5752, 0.45, 0.5624, 0.45, 0.5694, 0.0, 0.5836, 0.0, 0.5836, 0.25, 0.5694, 0.25, 0.4307, 0.0, 0.5694, 0.0, 0.5694, 0.25, 0.4307, 0.25, 0.0, 0.0, 0.0, 0.0, 0.0, 0.0, 0.0, 0.0, 0.4307, 0.5, 0.5694, 0.5, 0.5694, 0.75, 0.4307, 0.75, 0.6125, 0.8, 0.6125, 0.95, 0.6125, 0.95, 0.6125, 0.8, 0.4252, 0.8, 0.4376, 0.8, 0.4376, 0.95, 0.4252, 0.95, 0.4168, 0.5, 0.4307, 0.5, 0.4307, 0.75, 0.4168, 0.75, 0.4252, 0.3, 0.4376, 0.3, 0.4376, 0.45, 0.4252, 0.45, 0.4168, 0.0, 0.4307, 0.0, 0.4307, 0.25, 0.4168, 0.25, 0.375, 0.0, 0.4168, 0.0, 0.4168, 0.25, 0.375, 0.25, 0.5752, 0.45, 0.5752, 0.3, 0.5752, 0.3, 0.5752, 0.45, 0.375, 0.5, 0.4168, 0.5, 0.4168, 0.75, 0.375, 0.75, 3.451e-05, 1.0, 3.431e-05, 3.436e-05, 0.1177, 3.431e-05, 0.1177, 1.0, 0.05004, 2.236e-05, 0.05004, 0.1657, 0.05004, 0.2226, 0.05004, 0.7779, 0.05004, 0.8332, 0.05004, 1.0, 2.245e-05, 0.9498, 2.239e-05, 0.7997, 2.236e-05, 0.75, 2.245e-05, 0.25, 2.248e-05, 0.2, 2.248e-05, 0.05019, 0.625, 0.75, 0.6125, 0.8, 0.3875, 0.8, 0.375, 0.75, 0.3875, 0.45, 0.6125, 0.45, 0.625, 0.5, 0.375, 0.5, 0.625, 0.25, 0.6125, 0.3, 0.3875, 0.3, 0.375, 0.25, 0.4426, 0.82, 0.5574, 0.82, 0.5574, 0.82, 0.4426, 0.82, 0.3926, 0.82, 0.4202, 0.82, 0.4202, 0.82, 0.3926, 0.82, 0.4202, 0.82, 0.4202, 0.93, 0.4202, 0.93, 0.4202, 0.82, 0.4376, 0.95, 0.4376, 0.8, 0.4376, 0.8, 0.4376, 0.95, 0.0, 0.0, 0.0, 0.0, 0.0, 0.0, 0.0, 0.0, 1.881e-05, 1.884e-05, 1.0, 1.878e-05, 1.0, 0.0353, 1.878e-05, 0.0353, 0.1176, 3.428e-05, 0.1176, 1.0, 3.448e-05, 1.0, 3.428e-05, 3.428e-05, 0.0, 0.0, 0.0, 0.0, 0.0, 0.0, 0.0, 0.0, 0.5624, 0.8, 0.5624, 0.95, 0.5624, 0.95, 0.5624, 0.8, 0.4252, 0.8, 0.4252, 0.95, 0.4252, 0.95, 0.4252, 0.8, 0.0, 0.0, 0.0, 0.0, 0.0, 0.0, 0.0, 0.0, 0.3875, 0.95, 0.3875, 0.8, 0.3875, 0.8, 0.3875, 0.95, 0.4426, 0.43, 0.4426, 0.32, 0.4426, 0.32, 0.4426, 0.43, 0.4202, 0.43, 0.3926, 0.43, 0.3926, 0.43, 0.4202, 0.43, 0.5802, 0.43, 0.5802, 0.32, 0.5802, 0.32, 0.5802, 0.43, 0.5624, 0.3, 0.5624, 0.45, 0.5624, 0.45, 0.5624, 0.3, 0.6125, 0.3, 0.6125, 0.45, 0.6125, 0.45, 0.6125, 0.3, 0.4252, 0.3, 0.4252, 0.45, 0.4252, 0.45, 0.4252, 0.3, 0.0, 0.0, 0.0, 0.0, 0.0, 0.0, 0.0, 0.0, 0.0, 0.0, 0.0, 0.0, 0.0, 0.0, 0.0, 0.0, 0.0, 0.0, 0.0, 0.0, 0.0, 0.0, 0.0, 0.0, 0.0, 0.0, 0.0, 0.0, 0.0, 0.0, 0.0, 0.0, 0.0, 0.0, 0.0, 0.0, 0.0, 0.0, 0.0, 0.0, 0.3875, 0.45, 0.3875, 0.3, 0.3875, 0.3, 0.3875, 0.45, 0.5802, 0.93, 0.6075, 0.93, 0.6125, 0.95, 0.5752, 0.95, 0.4202, 0.82, 0.3926, 0.82, 0.3875, 0.8, 0.4252, 0.8, 0.3926, 0.82, 0.3926, 0.93, 0.3875, 0.95, 0.3875, 0.8, 0.6075, 0.93, 0.6075, 0.82, 0.6125, 0.8, 0.6125, 0.95, 0.6075, 0.82, 0.5802, 0.82, 0.5752, 0.8, 0.6125, 0.8, 0.5802, 0.82, 0.5802, 0.93, 0.5752, 0.95, 0.5752, 0.8, 0.4426, 0.93, 0.5574, 0.93, 0.5624, 0.95, 0.4376, 0.95, 0.5574, 0.93, 0.5574, 0.82, 0.5624, 0.8, 0.5624, 0.95, 0.5574, 0.82, 0.4426, 0.82, 0.4376, 0.8, 0.5624, 0.8, 0.4426, 0.82, 0.4426, 0.93, 0.4376, 0.95, 0.4376, 0.8, 0.3926, 0.93, 0.4202, 0.93, 0.4252, 0.95, 0.3875, 0.95, 0.4202, 0.93, 0.4202, 0.82, 0.4252, 0.8, 0.4252, 0.95, 0.4202, 0.32, 0.3926, 0.32, 0.3875, 0.3, 0.4252, 0.3, 0.3926, 0.32, 0.3926, 0.43, 0.3875, 0.45, 0.3875, 0.3, 0.6075, 0.43, 0.6075, 0.32, 0.6125, 0.3, 0.6125, 0.45, 0.3926, 0.43, 0.4202, 0.43, 0.4252, 0.45, 0.3875, 0.45, 0.6075, 0.32, 0.5802, 0.32, 0.5752, 0.3, 0.6125, 0.3, 0.5802, 0.43, 0.6075, 0.43, 0.6125, 0.45, 0.5752, 0.45, 0.5802, 0.32, 0.5802, 0.43, 0.5752, 0.45, 0.5752, 0.3, 0.5574, 0.43, 0.5574, 0.32, 0.5624, 0.3, 0.5624, 0.45, 0.5574, 0.32, 0.4426, 0.32, 0.4376, 0.3, 0.5624, 0.3, 0.4426, 0.43, 0.5574, 0.43, 0.5624, 0.45, 0.4376, 0.45, 0.4426, 0.32, 0.4426, 0.43, 0.4376, 0.45, 0.4376, 0.3, 0.4202, 0.43, 0.4202, 0.32, 0.4252, 0.3, 0.4252, 0.45, 0.5802, 0.82, 0.6075, 0.82, 0.6075, 0.93, 0.5802, 0.93, 0.4426, 0.82, 0.5574, 0.82, 0.5574, 0.93, 0.4426, 0.93, 0.3926, 0.82, 0.4202, 0.82, 0.4202, 0.93, 0.3926, 0.93, 0.5802, 0.93, 0.5802, 0.82, 0.5802, 0.82, 0.5802, 0.93, 0.3926, 0.93, 0.3926, 0.82, 0.3926, 0.82, 0.3926, 0.93, 0.4426, 0.93, 0.4426, 0.82, 0.4426, 0.82, 0.4426, 0.93, 0.5574, 0.93, 0.4426, 0.93, 0.4426, 0.93, 0.5574, 0.93, 0.6075, 0.82, 0.6075, 0.93, 0.6075, 0.93, 0.6075, 0.82, 0.4202, 0.93, 0.3926, 0.93, 0.3926, 0.93, 0.4202, 0.93, 0.6075, 0.93, 0.5802, 0.93, 0.5802, 0.93, 0.6075, 0.93, 0.5574, 0.82, 0.5574, 0.93, 0.5574, 0.93, 0.5574, 0.82, 0.5802, 0.82, 0.6075, 0.82, 0.6075, 0.82, 0.5802, 0.82, 0.5802, 0.32, 0.6075, 0.32, 0.6075, 0.43, 0.5802, 0.43, 0.4426, 0.32, 0.5574, 0.32, 0.5574, 0.43, 0.4426, 0.43, 0.3926, 0.32, 0.4202, 0.32, 0.4202, 0.43, 0.3926, 0.43, 0.3926, 0.32, 0.4202, 0.32, 0.4202, 0.32, 0.3926, 0.32, 0.5574, 0.32, 0.5574, 0.43, 0.5574, 0.43, 0.5574, 0.32, 0.5802, 0.32, 0.6075, 0.32, 0.6075, 0.32, 0.5802, 0.32, 0.4202, 0.32, 0.4202, 0.43, 0.4202, 0.43, 0.4202, 0.32, 0.3926, 0.43, 0.3926, 0.32, 0.3926, 0.32, 0.3926, 0.43, 0.4426, 0.32, 0.5574, 0.32, 0.5574, 0.32, 0.4426, 0.32, 0.6075, 0.43, 0.5802, 0.43, 0.5802, 0.43, 0.6075, 0.43, 0.6075, 0.32, 0.6075, 0.43, 0.6075, 0.43, 0.6075, 0.32, 0.5574, 0.43, 0.4426, 0.43, 0.4426, 0.43, 0.5574, 0.43, 0.9502, 0.348, 0.9502, 1.0, 1.0, 1.0, 1.0, 0.348, 0.3878, 0.2146, 0.3363, 0.2146, 0.3363, 0.1074, 0.3878, 0.1074, 0.5987, 0.1392, 0.5987, 0.3981, 0.2996, 0.3981, 0.2996, 0.1392, 0.6665, 0.6262, 0.6665, 0.7809, 0.3335, 0.7809, 0.3335, 0.6262, 0.6665, 0.1984, 0.6665, 0.3378, 0.3335, 0.3378, 0.3335, 0.1984, 0.9502, 0.0, 1.0, 0.0, 1.0, 0.0, 0.9502, 0.0, 0.0, 0.0, 0.05015, 0.0, 0.05015, 0.0, 0.0, 0.0, 0.2172, 0.9593, 0.2178, 0.9999, 0.2002, 0.9989, 0.189, 0.9951, 0.1794, 0.9888, 0.172, 0.9804, 0.1673, 0.9707, 0.1656, 0.9601, 0.1656, 0.9592, 0.3882, 0.1073, 0.3363, 0.1073, 0.3363, 8.872e-05, 0.3882, 8.872e-05, 0.0, 0.348, 0.0, 1.0, 0.05015, 1.0, 0.05015, 0.348, 0.05015, 0.0, 0.08956, 0.0, 0.08956, 0.0, 0.05015, 0.0, 0.05015, 0.348, 0.08956, 0.348, 0.08956, 1.0, 0.05015, 1.0, 0.05015, 0.348, 0.05015, 1.0, 0.08956, 1.0, 0.08956, 0.348, 0.2178, 0.06988, 0.2178, 0.1107, 0.1663, 0.1106, 0.1661, 0.1106, 0.1684, 0.1003, 0.1722, 0.09026, 0.1795, 0.08176, 0.189, 0.07527, 0.2002, 0.07124, 0.08956, 0.0, 0.2498, 0.0, 0.2498, 0.0, 0.08956, 0.0, 0.08956, 0.348, 0.2498, 0.348, 0.2498, 1.0, 0.08956, 1.0, 0.7208, 0.9999, 0.1644, 0.9999, 8.489e-05, 8.489e-05, 0.7208, 8.508e-05, 0.5987, 0.3981, 0.5987, 0.5225, 0.2996, 0.5225, 0.2996, 0.3981, 0.9108, 0.0, 0.9502, 0.0, 0.9502, 0.0, 0.9108, 0.0, 0.9108, 0.348, 0.9502, 0.348, 0.9502, 1.0, 0.9108, 1.0, 0.9108, 0.348, 0.9108, 1.0, 0.9502, 1.0, 0.9502, 0.348, 0.7195, 0.9999, 8.481e-05, 0.9999, 0.1641, 8.487e-05, 0.7195, 8.481e-05, 0.7502, 0.348, 0.9108, 0.348, 0.9108, 1.0, 0.7502, 1.0, 0.7502, 0.0, 0.9108, 0.0, 0.9108, 0.0, 0.7502, 0.0, 0.2178, 0.1107, 0.2177, 0.2763, 0.1662, 0.2762, 0.1663, 0.1106, 0.9108, 1.0, 0.9108, 1.0, 0.9108, 1.0, 0.9108, 1.0, 0.1663, 0.1106, 0.1662, 0.2762, 0.0008107, 0.2761, 0.000502, 0.2761, 0.001052, 0.2584, 0.003302, 0.2397, 0.01101, 0.2188, 0.02842, 0.1952, 0.05551, 0.1721, 0.08676, 0.1521, 0.1189, 0.1347, 0.151, 0.1183, 0.9999, 8.861e-05, 0.9999, 0.7855, 0.003639, 0.7855, 8.861e-05, 0.7849, 0.03257, 0.5815, 0.1197, 0.391, 0.2604, 0.2276, 0.445, 0.1029, 0.66, 0.02571, 2.342e-05, 2.342e-05, 1.0, 2.352e-05, 1.0, 0.05487, 2.342e-05, 0.05487, 0.01368, 0.7791, 8.826e-05, 8.826e-05, 0.337, 0.01963, 0.5512, 0.09252, 0.7361, 0.2129, 0.8782, 0.3727, 0.9677, 0.5601, 0.9999, 0.7619, 0.9999, 0.7791, 0.256, 7.978e-05, 0.2187, 0.2274, 0.1953, 0.1956, 0.1953, 7.969e-05, 0.2187, 0.773, 0.256, 0.9999, 0.1953, 0.9999, 0.1953, 0.8048, 0.2173, 0.7933, 0.2172, 0.9593, 0.1656, 0.9592, 0.1657, 0.7933, 0.1105, 8.872e-05, 0.1663, 0.1106, 0.151, 0.1183, 0.09528, 0.00778, 0.3362, 0.2586, 0.3362, 0.5171, 0.3193, 0.5113, 0.2979, 0.5035, 0.2765, 0.4932, 0.2555, 0.4747, 0.2373, 0.4431, 0.2256, 0.3997, 0.2205, 0.3526, 0.219, 0.3054, 0.218, 0.2586, 0.2188, 0.2586, 0.1953, 7.969e-05, 0.1953, 0.1956, 0.0004477, 0.1956, 8.258e-05, 0.1956, 0.0007152, 0.1747, 0.003349, 0.1526, 0.01242, 0.1278, 0.0329, 0.09997, 0.06479, 0.07261, 0.1016, 0.04902, 0.1394, 0.02846, 0.1773, 0.009156, 0.2498, 1.0, 0.2498, 1.0, 0.2498, 1.0, 0.2498, 1.0, 0.7502, 1.0, 0.7502, 1.0, 0.7502, 1.0, 0.7502, 1.0, 0.9056, 0.7007, 0.9056, 0.9998, 0.8644, 0.9998, 0.8644, 0.7007, 0.1657, 0.7933, 0.1656, 0.9592, 0.1504, 0.9515, 0.1182, 0.9351, 0.08615, 0.9176, 0.05493, 0.8976, 0.02788, 0.8743, 0.01051, 0.8507, 0.002832, 0.8297, 0.0006115, 0.8109, 8.872e-05, 0.7932, 0.0003987, 0.7931, 0.0001516, 0.0001515, 0.3332, 0.0001516, 0.3332, 0.04816, 0.0001516, 0.04816, 0.5, 1.0, 0.5, 1.0, 0.5, 1.0, 0.5, 1.0, 0.3362, 8.872e-05, 0.3362, 0.2586, 0.2188, 0.2586, 0.218, 0.2586, 0.219, 0.2118, 0.2205, 0.1646, 0.2256, 0.1174, 0.2373, 0.0741, 0.2554, 0.04261, 0.2763, 0.02424, 0.2978, 0.01361, 0.3193, 0.005887, 0.3953, 7.969e-05, 0.3953, 0.3046, 0.2571, 0.3046, 0.2562, 0.3045, 0.2573, 0.2494, 0.2591, 0.1939, 0.2651, 0.1383, 0.2788, 0.08726, 0.3002, 0.05016, 0.3248, 0.02853, 0.3501, 0.01601, 0.3754, 0.00691, 0.6665, 0.1984, 0.3335, 0.1984, 0.3335, 0.151, 0.6665, 0.151, 0.6665, 0.151, 0.3335, 0.151, 0.3335, 0.1192, 0.6665, 0.1192, 0.6665, 0.1192, 0.3335, 0.1192, 0.3335, 0.08815, 0.6665, 0.08815, 0.6665, 0.08815, 0.3335, 0.08815, 0.3335, 0.0581, 0.6665, 0.0581, 0.05489, 0.05461, 0.1722, 0.09026, 0.1684, 0.1003, 0.05177, 0.0649, 0.05177, 0.0649, 0.1684, 0.1003, 0.1661, 0.1106, 0.04859, 0.07545, 0.04336, 0.9796, 0.1656, 0.9601, 0.1673, 0.9707, 0.04503, 0.9901, 0.5987, 0.6747, 0.2996, 0.6747, 0.2996, 0.6485, 0.5987, 0.6485, 0.5987, 0.6485, 0.2996, 0.6485, 0.2996, 0.6215, 0.5987, 0.6215, 0.5987, 0.6215, 0.2996, 0.6215, 0.2996, 0.5937, 0.5987, 0.5937, 0.5987, 0.5937, 0.2996, 0.5937, 0.2996, 0.5651, 0.5987, 0.5651, 0.5987, 0.5651, 0.2996, 0.5651, 0.2996, 0.5225, 0.5987, 0.5225, 0.08956, 1.0, 0.08956, 1.0, 0.08956, 1.0, 0.08956, 1.0, 0.6668, 0.04608, 0.9998, 0.04608, 0.9998, 0.1432, 0.6668, 0.1432, 0.6668, 0.1432, 0.9998, 0.1432, 0.9998, 0.2415, 0.6668, 0.2415, 0.6668, 0.2415, 0.9998, 0.2415, 0.9998, 0.3412, 0.6668, 0.3412, 0.6668, 0.3412, 0.9998, 0.3412, 0.9998, 0.4371, 0.6668, 0.4371, 0.6668, 0.4371, 0.9998, 0.4371, 0.9998, 0.5159, 0.6668, 0.5159, 0.6668, 0.5159, 0.9998, 0.5159, 0.9998, 0.576, 0.6668, 0.576, 0.6668, 0.576, 0.9998, 0.576, 0.9998, 0.6266, 0.6668, 0.6266, 0.6668, 0.6266, 0.9998, 0.6266, 0.9998, 0.6741, 0.6668, 0.6741, 0.2996, 0.9998, 0.2996, 0.7007, 0.3425, 0.7007, 0.3425, 0.9998, 0.3425, 0.9998, 0.3425, 0.7007, 0.3881, 0.7007, 0.3881, 0.9998, 0.3881, 0.9998, 0.3881, 0.7007, 0.4422, 0.7007, 0.4422, 0.9998, 0.4422, 0.9998, 0.4422, 0.7007, 0.5131, 0.7007, 0.5131, 0.9998, 0.5131, 0.9998, 0.5131, 0.7007, 0.5993, 0.7007, 0.5993, 0.9998, 0.5993, 0.9998, 0.5993, 0.7007, 0.6889, 0.7007, 0.6889, 0.9998, 0.6889, 0.9998, 0.6889, 0.7007, 0.7771, 0.7007, 0.7771, 0.9998, 0.7771, 0.9998, 0.7771, 0.7007, 0.8644, 0.7007, 0.8644, 0.9998, 0.1953, 0.8048, 0.1953, 0.9999, 0.1773, 0.9908, 0.1394, 0.9715, 0.1016, 0.951, 0.06479, 0.9274, 0.0329, 0.9001, 0.01241, 0.8723, 0.003345, 0.8476, 0.0007109, 0.8256, 7.969e-05, 0.8048, 0.0004435, 0.8048, 0.3953, 0.3046, 0.3953, 0.6091, 0.3754, 0.6022, 0.3501, 0.5931, 0.3248, 0.5806, 0.3002, 0.559, 0.2788, 0.5219, 0.2651, 0.4708, 0.2591, 0.4153, 0.2573, 0.3597, 0.2562, 0.3046, 0.2571, 0.3046, 0.2993, 0.7616, 0.0001546, 0.7616, 0.0001547, 0.7185, 0.2993, 0.7185, 0.0001516, 0.04816, 0.3332, 0.04816, 0.3332, 0.1097, 0.0001516, 0.1097, 0.0001516, 0.1097, 0.3332, 0.1097, 0.3332, 0.1741, 0.0001516, 0.1741, 0.0001516, 0.1741, 0.3332, 0.1741, 0.3332, 0.249, 0.0001515, 0.249, 0.0001515, 0.249, 0.3332, 0.249, 0.3332, 0.3467, 0.0001516, 0.3467, 0.0001516, 0.3467, 0.3332, 0.3467, 0.3332, 0.4675, 0.0001516, 0.4675, 0.0001516, 0.4675, 0.3332, 0.4675, 0.3332, 0.5951, 0.0001515, 0.5951, 0.0001515, 0.5951, 0.3332, 0.5951, 0.3332, 0.7221, 0.0001516, 0.7221, 0.0001516, 0.7221, 0.3332, 0.7221, 0.3332, 0.848, 0.0001515, 0.848, 0.0001546, 0.0001545, 0.2993, 0.0001545, 0.2993, 0.1133, 0.0001546, 0.1133, 0.0001546, 0.1133, 0.2993, 0.1133, 0.2993, 0.2273, 0.0001546, 0.2273, 0.0001546, 0.2273, 0.2993, 0.2273, 0.2993, 0.3419, 0.0001545, 0.3419, 0.0001545, 0.3419, 0.2993, 0.3419, 0.2993, 0.4504, 0.0001547, 0.4504, 0.0001547, 0.4504, 0.2993, 0.4504, 0.2993, 0.5381, 0.0001547, 0.5381, 0.0001547, 0.5381, 0.2993, 0.5381, 0.2993, 0.6054, 0.0001547, 0.6054, 0.2279, 0.607, 0.2765, 0.4932, 0.2979, 0.5035, 0.2499, 0.6164, 0.2499, 0.6164, 0.2979, 0.5035, 0.3193, 0.5113, 0.2713, 0.6254, 0.5, 1.0, 0.5, 1.0, 0.5, 1.0, 0.5, 1.0, 0.2187, 0.773, 0.1953, 0.8048, 0.1953, 0.1956, 0.2187, 0.2274, 0.0004446, 0.8048, 0.0004453, 0.1956, 0.1953, 0.1956, 0.1953, 0.8048, 0.2498, 0.0, 0.2498, 0.0, 0.7502, 0.0, 0.7502, 0.0, 0.2498, 0.348, 0.2498, 0.0, 0.7502, 0.0, 0.7502, 0.348, 0.1662, 0.2762, 0.2177, 0.2763, 0.2173, 0.7933, 0.1657, 0.7933, 0.0003986, 0.7931, 0.0008109, 0.2761, 0.1662, 0.2762, 0.1657, 0.7933, 0.2498, 1.0, 0.2498, 0.348, 0.7502, 0.348, 0.7502, 1.0, 0.2498, 0.0, 0.2498, 0.348, 0.7502, 0.348, 0.7502, 0.0, 0.7502, 0.0, 0.9108, 0.0, 0.9108, 0.348, 0.7502, 0.348, 0.7502, 0.0, 0.7502, 0.348, 0.9108, 0.348, 0.9108, 0.0, 0.9108, 0.0, 0.9108, 0.348, 0.9502, 0.348, 0.9502, 0.0, 0.9108, 0.0, 0.9502, 0.0, 0.9502, 0.348, 0.9108, 0.348, 0.08956, 0.0, 0.08956, 0.348, 0.2498, 0.348, 0.2498, 0.0, 0.08956, 0.0, 0.2498, 0.0, 0.2498, 0.348, 0.08956, 0.348, 0.05015, 0.0, 0.05015, 0.348, 0.08956, 0.348, 0.08956, 0.0, 0.05015, 0.0, 0.08956, 0.0, 0.08956, 0.348, 0.05015, 0.348, 0.0, 0.0, 0.0, 0.348, 0.05015, 0.348, 0.05015, 0.0, 0.0, 0.0, 0.05015, 0.0, 0.05015, 0.348, 0.0, 0.348, 0.6665, 0.3378, 0.6665, 0.6262, 0.3335, 0.6262, 0.3335, 0.3378, 0.5987, 0.0001545, 0.5987, 0.1392, 0.2996, 0.1392, 0.2996, 0.0001545, 0.9502, 0.0, 1.0, 0.0, 1.0, 0.348, 0.9502, 0.348, 0.9502, 0.0, 0.9502, 0.348, 1.0, 0.348, 1.0, 0.0, 0.2498, 0.348, 0.2498, 1.0, 0.7502, 1.0, 0.7502, 0.348, 0.7502, 1.0, 0.7502, 0.348, 0.7502, 0.348, 0.7502, 1.0, 0.2498, 0.348, 0.2498, 1.0, 0.2498, 1.0, 0.2498, 0.348, 0.2498, 1.0, 0.7502, 1.0, 0.7502, 1.0, 0.2498, 1.0, 0.534, 0.0, 0.625, 0.0, 0.625, 0.25, 0.534, 0.25, 0.534, 0.25, 0.625, 0.25, 0.625, 0.5, 0.534, 0.5, 0.5375, 0.4992, 0.5421, 0.4977, 0.5466, 0.4956, 0.551, 0.4929, 0.5552, 0.4897, 0.5594, 0.4859, 0.5634, 0.4817, 0.5673, 0.4769, 0.5709, 0.4717, 0.5744, 0.4661, 0.5777, 0.46, 0.5807, 0.4536, 0.5835, 0.4468, 0.586, 0.4397, 0.5882, 0.4323, 0.5902, 0.4246, 0.5919, 0.4167, 0.5933, 0.4086, 0.5944, 0.4003, 0.5952, 0.3919, 0.5956, 0.3835, 0.5958, 0.375, 0.5956, 0.3665, 0.5952, 0.3581, 0.5944, 0.3497, 0.5933, 0.3414, 0.5919, 0.3333, 0.5902, 0.3254, 0.5882, 0.3177, 0.586, 0.3103, 0.5835, 0.3032, 0.5807, 0.2964, 0.5777, 0.29, 0.5744, 0.2839, 0.5709, 0.2783, 0.5673, 0.2731, 0.5634, 0.2683, 0.5594, 0.2641, 0.5552, 0.2603, 0.551, 0.2571, 0.5466, 0.2544, 0.5421, 0.2523, 0.5375, 0.2508, 0.534, 0.5, 0.625, 0.5, 0.625, 0.75, 0.534, 0.75, 0.534, 0.75, 0.625, 0.75, 0.625, 1.0, 0.534, 1.0, 0.5375, 0.9992, 0.5421, 0.9977, 0.5466, 0.9956, 0.551, 0.9929, 0.5552, 0.9897, 0.5594, 0.9859, 0.5634, 0.9817, 0.5673, 0.9769, 0.5709, 0.9717, 0.5744, 0.9661, 0.5777, 0.96, 0.5807, 0.9536, 0.5835, 0.9468, 0.586, 0.9397, 0.5882, 0.9323, 0.5902, 0.9246, 0.5919, 0.9167, 0.5933, 0.9086, 0.5944, 0.9003, 0.5952, 0.8919, 0.5956, 0.8835, 0.5958, 0.875, 0.5956, 0.8665, 0.5952, 0.8581, 0.5944, 0.8497, 0.5933, 0.8414, 0.5919, 0.8333, 0.5902, 0.8254, 0.5882, 0.8177, 0.586, 0.8103, 0.5835, 0.8032, 0.5807, 0.7964, 0.5777, 0.79, 0.5744, 0.7839, 0.5709, 0.7783, 0.5673, 0.7731, 0.5634, 0.7683, 0.5594, 0.7641, 0.5552, 0.7603, 0.551, 0.7571, 0.5466, 0.7544, 0.5421, 0.7523, 0.5375, 0.7508, 0.625, 0.5, 0.875, 0.5, 0.875, 0.75, 0.625, 0.75, 0.0, 0.0, 0.0, 0.0, 0.0, 0.0, 0.0, 0.0, 0.0, 0.0, 0.0, 0.0, 0.0, 0.0, 0.0, 0.0, 0.0, 0.0, 0.0, 0.0, 0.0, 0.0, 0.0, 0.0, 0.0, 0.0, 0.0, 0.0, 0.0, 0.0, 0.0, 0.0, 0.0, 0.0, 0.0, 0.0, 0.0, 0.0, 0.0, 0.0, 0.0, 0.0, 0.0, 0.0, 0.0, 0.0, 0.0, 0.0, 0.0, 0.0, 0.0, 0.0, 0.0, 0.0, 0.0, 0.0, 0.0, 0.0, 0.0, 0.0, 0.0, 0.0, 0.0, 0.0, 0.0, 0.0, 0.0, 0.0, 0.0, 0.0, 0.0, 0.0, 0.0, 0.0, 0.0, 0.0, 0.0, 0.0, 0.0, 0.0, 0.0, 0.0, 0.0, 0.0, 0.0, 0.0, 0.0, 0.0, 0.0, 0.0, 0.0, 0.0, 0.0, 0.0, 0.0, 0.0, 0.0, 0.0, 0.0, 0.0, 0.0, 0.0, 0.0, 0.0, 0.0, 0.0, 0.0, 0.0, 0.0, 0.0, 0.0, 0.0, 0.0, 0.0, 0.0, 0.0, 0.0, 0.0, 0.0, 0.0, 0.0, 0.0, 0.0, 0.0, 0.0, 0.0, 0.0, 0.0, 0.0, 0.0, 0.0, 0.0, 0.0, 0.0, 0.0, 0.0, 0.0, 0.0, 0.0, 0.0, 0.0, 0.0, 0.0, 0.0, 0.0, 0.0, 0.0, 0.0, 0.0, 0.0, 0.0, 0.0, 0.0, 0.0, 0.0, 0.0, 0.0, 0.0, 0.0, 0.0, 0.0, 0.0, 0.0, 0.0, 0.0, 0.0, 0.0, 0.0, 0.0, 0.0, 0.0, 0.0, 0.0, 0.0, 0.0, 0.0, 0.0, 0.0, 0.0, 0.0, 0.0, 0.0, 0.0, 0.0, 0.0, 0.0, 0.0, 0.0, 0.0, 0.0, 0.0, 0.0, 0.0, 0.0, 0.0, 0.0, 0.0, 0.0, 0.0, 0.0, 0.0, 0.0, 0.0, 0.0, 0.0, 0.0, 0.0, 0.0, 0.0, 0.0, 0.0, 0.0, 0.0, 0.0, 0.0, 0.0, 0.0, 0.0, 0.0, 0.0, 0.0, 0.0, 0.0, 0.0, 0.0, 0.0, 0.0, 0.0, 0.0, 0.0, 0.0, 0.0, 0.0, 0.0, 0.0, 0.0, 0.0, 0.0, 0.0, 0.0, 0.0, 0.0, 0.0, 0.0, 0.0, 0.0, 0.0, 0.0, 0.0, 0.0, 0.0, 0.0, 0.0, 0.0, 0.0, 0.0, 0.0, 0.0, 0.0, 0.0, 0.0, 0.0, 0.0, 0.0, 0.0, 0.0, 0.0, 0.0, 0.0, 0.0, 0.0, 0.0, 0.0, 0.0, 0.0, 0.0, 0.0, 0.0, 0.0, 0.0, 0.0, 0.0, 0.0, 0.0, 0.0, 0.0, 0.0, 0.0, 0.0, 0.0, 0.0, 0.0, 0.0, 0.0, 0.0, 0.0, 0.0, 0.0, 0.0, 0.0, 0.0, 0.0, 0.0, 0.0, 0.0, 0.0, 0.0, 0.0, 0.0, 0.0, 0.0, 0.0, 0.0, 0.0, 0.0, 0.0, 0.0, 0.0, 0.0, 0.0, 0.0, 0.0, 0.0, 0.0, 0.0, 0.0, 0.0, 0.0, 0.0, 0.0, 0.0, 0.0, 0.0, 0.0, 0.0, 0.0, 0.0, 0.0, 0.0, 0.0, 0.0, 0.0, 0.0, 0.0, 0.0, 0.0, 0.0, 0.0, 0.0, 0.0, 0.0, 0.0, 0.375, 0.0, 0.625, 0.0, 0.625, 0.25, 0.375, 0.25, 0.375, 0.25, 0.625, 0.25, 0.625, 0.5, 0.375, 0.5, 0.375, 0.4668, 0.5307, 0.4668, 0.5354, 0.4665, 0.54, 0.4657, 0.5445, 0.4646, 0.549, 0.463, 0.5534, 0.4611, 0.5577, 0.4587, 0.5619, 0.456, 0.5659, 0.4529, 0.5697, 0.4494, 0.5734, 0.4456, 0.5769, 0.4415, 0.5801, 0.4371, 0.5831, 0.4324, 0.5859, 0.4274, 0.5884, 0.4222, 0.5907, 0.4168, 0.5927, 0.4112, 0.5944, 0.4054, 0.5957, 0.3995, 0.5968, 0.3935, 0.5976, 0.3874, 0.5981, 0.3812, 0.5982, 0.375, 0.5981, 0.3688, 0.5976, 0.3626, 0.5968, 0.3565, 0.5957, 0.3505, 0.5944, 0.3446, 0.5927, 0.3388, 0.5907, 0.3332, 0.5884, 0.3277, 0.5859, 0.3225, 0.5831, 0.3176, 0.5801, 0.3129, 0.5769, 0.3084, 0.5734, 0.3043, 0.5697, 0.3005, 0.5659, 0.2971, 0.5619, 0.294, 0.5577, 0.2912, 0.5534, 0.2889, 0.549, 0.2869, 0.5445, 0.2854, 0.54, 0.2842, 0.5354, 0.2835, 0.5307, 0.2832, 0.375, 0.2832, 0.375, 0.5, 0.625, 0.5, 0.625, 0.75, 0.375, 0.75, 0.02801, 0.0001071, 0.6733, 0.002958, 0.6733, 0.4658, 0.002238, 0.4882, 0.0001071, 0.4242, 0.4289, 0.41, 0.4425, 0.4088, 0.4533, 0.4068, 0.4642, 0.404, 0.4753, 0.4003, 0.4863, 0.3958, 0.4973, 0.3906, 0.5082, 0.3847, 0.5188, 0.3782, 0.5292, 0.3711, 0.5391, 0.3634, 0.5486, 0.3554, 0.5577, 0.347, 0.5662, 0.3383, 0.5741, 0.3295, 0.5814, 0.3205, 0.5878, 0.3116, 0.5936, 0.3026, 0.5977, 0.292, 0.6011, 0.2811, 0.6037, 0.27, 0.6056, 0.2588, 0.6067, 0.2474, 0.6072, 0.2344, 0.6067, 0.2214, 0.6056, 0.2101, 0.6037, 0.1988, 0.6011, 0.1877, 0.5977, 0.1768, 0.5936, 0.1662, 0.5888, 0.1559, 0.5833, 0.1459, 0.5771, 0.1363, 0.5703, 0.1271, 0.5629, 0.1185, 0.555, 0.1103, 0.5465, 0.1027, 0.5375, 0.09571, 0.528, 0.08933, 0.5182, 0.08361, 0.508, 0.07856, 0.4975, 0.07422, 0.4867, 0.07059, 0.4757, 0.06771, 0.4645, 0.06558, 0.4532, 0.06421, 0.4401, 0.06349, 0.02774, 0.06166, 8.448e-05, 0.7139, 8.459e-05, 8.448e-05, 0.9999, 8.448e-05, 0.9999, 0.7139, 0.9999, 8.444e-05, 0.9999, 0.7132, 8.444e-05, 0.7132, 8.455e-05, 8.444e-05, 0.625, 0.5, 0.875, 0.5, 0.875, 0.75, 0.625, 0.75, 0.5082, 0.3847, 0.4629, 0.3125, 0.4713, 0.307, 0.5188, 0.3782, 0.0, 0.0, 0.0, 0.0, 0.0, 0.0, 0.0, 0.0, 0.0, 0.0, 0.0, 0.0, 0.0, 0.0, 0.0, 0.0, 0.0, 0.0, 0.0, 0.0, 0.0, 0.0, 0.0, 0.0, 0.4973, 0.3906, 0.4543, 0.3179, 0.4629, 0.3125, 0.5082, 0.3847, 0.0, 0.0, 0.0, 0.0, 0.0, 0.0, 0.0, 0.0, 0.0, 0.0, 0.0, 0.0, 0.0, 0.0, 0.0, 0.0, 0.0, 0.0, 0.0, 0.0, 0.0, 0.0, 0.0, 0.0, 0.4863, 0.3958, 0.4456, 0.323, 0.4543, 0.3179, 0.4973, 0.3906, 0.0, 0.0, 0.0, 0.0, 0.0, 0.0, 0.0, 0.0, 0.0, 0.0, 0.0, 0.0, 0.0, 0.0, 0.0, 0.0, 0.0, 0.0, 0.0, 0.0, 0.0, 0.0, 0.0, 0.0, 0.4753, 0.4003, 0.4368, 0.3278, 0.4456, 0.323, 0.4863, 0.3958, 0.0, 0.0, 0.0, 0.0, 0.0, 0.0, 0.0, 0.0, 0.0, 0.0, 0.0, 0.0, 0.0, 0.0, 0.0, 0.0, 0.0, 0.0, 0.0, 0.0, 0.0, 0.0, 0.0, 0.0, 0.4642, 0.404, 0.4279, 0.3324, 0.4368, 0.3278, 0.4753, 0.4003, 0.0, 0.0, 0.0, 0.0, 0.0, 0.0, 0.0, 0.0, 0.5337, 0.2556, 0.5409, 0.2487, 0.5936, 0.3026, 0.5878, 0.3116, 0.0, 0.0, 0.0, 0.0, 0.0, 0.0, 0.0, 0.0, 0.4533, 0.4068, 0.419, 0.3369, 0.4279, 0.3324, 0.4642, 0.404, 0.0, 0.0, 0.0, 0.0, 0.0, 0.0, 0.0, 0.0, 0.5814, 0.3205, 0.5265, 0.2626, 0.5337, 0.2556, 0.5878, 0.3116, 0.0, 0.0, 0.0, 0.0, 0.0, 0.0, 0.0, 0.0, 0.419, 0.3369, 0.4533, 0.4068, 0.4425, 0.4088, 0.4101, 0.3412, 0.5814, 0.3205, 0.5741, 0.3295, 0.5191, 0.2694, 0.5265, 0.2626, 0.0, 0.0, 0.0, 0.0, 0.0, 0.0, 0.0, 0.0, 3.645e-05, 1.0, 3.656e-05, 3.645e-05, 0.1329, 3.656e-05, 0.1329, 1.0, 0.5115, 0.2761, 0.5191, 0.2694, 0.5741, 0.3295, 0.5662, 0.3383, 0.0, 0.0, 0.0, 0.0, 0.0, 0.0, 0.0, 0.0, 0.0, 0.0, 0.0, 0.0, 0.0, 0.0, 0.0, 0.0, 0.5038, 0.2826, 0.5115, 0.2761, 0.5662, 0.3383, 0.5577, 0.347, 0.0, 0.0, 0.0, 0.0, 0.0, 0.0, 0.0, 0.0, 4.572e-05, 1.0, 4.574e-05, 4.583e-05, 0.2091, 4.572e-05, 0.2091, 1.0, 0.4959, 0.289, 0.5038, 0.2826, 0.5577, 0.347, 0.5486, 0.3554, 0.0, 0.0, 0.0, 0.0, 0.0, 0.0, 0.0, 0.0, 0.0, 0.0, 0.0, 0.0, 0.0, 0.0, 0.0, 0.0, 0.5486, 0.3554, 0.5391, 0.3634, 0.4879, 0.2952, 0.4959, 0.289, 0.0, 0.0, 0.0, 0.0, 0.0, 0.0, 0.0, 0.0, 0.0, 0.0, 0.0, 0.0, 0.0, 0.0, 0.0, 0.0, 0.4796, 0.3011, 0.4879, 0.2952, 0.5391, 0.3634, 0.5292, 0.3711, 0.0, 0.0, 0.0, 0.0, 0.0, 0.0, 0.0, 0.0, 0.0, 0.0, 0.0, 0.0, 0.0, 0.0, 0.0, 0.0, 0.0, 0.0, 0.0, 0.0, 0.0, 0.0, 0.0, 0.0, 0.5188, 0.3782, 0.4713, 0.307, 0.4796, 0.3011, 0.5292, 0.3711, 0.0, 0.0, 0.0, 0.0, 0.0, 0.0, 0.0, 0.0, 0.0, 0.0, 0.0, 0.0, 0.0, 0.0, 0.0, 0.0, 0.0, 0.0, 0.0, 0.0, 0.0, 0.0, 0.0, 0.0, 0.375, 0.0, 0.625, 0.0, 0.625, 0.25, 0.375, 0.25, 0.375, 0.25, 0.625, 0.25, 0.625, 0.5, 0.375, 0.5, 0.375, 0.5, 0.625, 0.5, 0.625, 0.75, 0.375, 0.75, 0.375, 0.75, 0.625, 0.75, 0.625, 1.0, 0.375, 1.0, 0.3174, 0.9999, 5.633e-05, 0.9999, 5.633e-05, 5.633e-05, 0.3174, 5.636e-05, 0.625, 0.5, 0.875, 0.5, 0.875, 0.75, 0.625, 0.75, 0.375, 0.0, 0.625, 0.0, 0.625, 0.25, 0.375, 0.25, 0.375, 0.25, 0.625, 0.25, 0.625, 0.5, 0.375, 0.5, 0.375, 0.5, 0.625, 0.5, 0.625, 0.75, 0.375, 0.75, 0.375, 0.75, 0.625, 0.75, 0.625, 1.0, 0.375, 1.0, 0.3174, 0.9999, 5.633e-05, 0.9999, 5.633e-05, 5.633e-05, 0.3174, 5.636e-05, 0.625, 0.5, 0.875, 0.5, 0.875, 0.75, 0.625, 0.75, 0.0, 0.0, 0.0, 1.0, 1.0, 1.0, 1.0, 0.0, 0.0, 0.0, 1.0, 0.0, 1.0, 1.0, 0.0, 1.0, 1.0, 1.0, 0.0, 1.0, 0.0, 1.0, 1.0, 1.0, 0.0, 0.0, 1.0, 0.0, 1.0, 0.0, 0.0, 0.0, 1.0, 0.0, 1.0, 1.0, 1.0, 1.0, 1.0, 0.0, 0.0, 1.0, 0.0, 0.0, 0.0, 0.0, 0.0, 1.0])
me_cube_001.materials.append(mat_concrete)
me_cube_001.use_remesh_fix_poles = True
me_cube_001.use_remesh_preserve_attributes = False
me_cube_001.update()

# ---- objects
ob_cube = bpy.data.objects.new('Cube', me_cube_001)

# ---- transforms, parenting, visibility, modifiers, constraints
ob_cube.location = (0.0, 0.0, 6.643)
_m = ob_cube.modifiers.new('Auto Smooth', 'NODES')
_m.node_group = ng_auto_smooth
_gi = [s.identifier for s in ng_auto_smooth.interface.items_tree if s.item_type == 'SOCKET' and s.in_out == 'INPUT']
_m[_gi[1]] = 0.5236  # Angle

# ---- collection membership
col_collection.objects.link(ob_cube)

# ---- scene / render settings (as saved in the file)
scene.frame_start = 1; scene.frame_end = 250; scene.frame_set(1)
scene.render.engine = 'BLENDER_EEVEE_NEXT'
scene.cycles.sampling_pattern = 'TABULATED_SOBOL'
scene.cycles.use_light_tree = False
scene.view_settings.view_transform = 'Filmic'
bpy.context.view_layer.update()

# ---- added for rendering (the .blend has no active camera and no usable light): camera, sun
cam_auto = bpy.data.cameras.new('AutoCamera')
cam_auto.lens = 50.0
cam_auto.sensor_width = 36.0
cam_auto.clip_end = 1000.0
ob_auto_camera = bpy.data.objects.new('AutoCamera', cam_auto)
scene.collection.objects.link(ob_auto_camera)
ob_auto_camera.location = (16.7559, -19.4519, 19.922)
ob_auto_camera.rotation_euler = (1.09748, -7.21219e-08, 0.694738)
scene.camera = ob_auto_camera
light_auto_sun = bpy.data.lights.new('AutoSun', 'SUN')
light_auto_sun.energy = 3.0
light_auto_sun.angle = 0.0523599
ob_auto_sun = bpy.data.objects.new('AutoSun', light_auto_sun)
scene.collection.objects.link(ob_auto_sun)
ob_auto_sun.rotation_euler = (0.872665, 0.174533, 0.523599)
bpy.context.view_layer.update()
